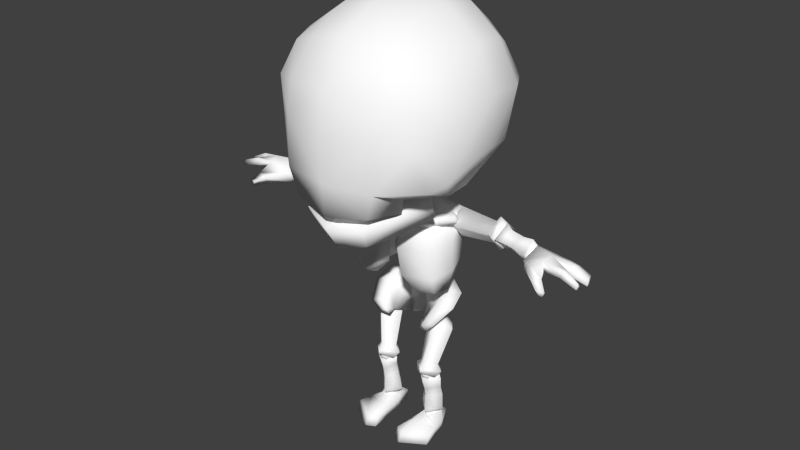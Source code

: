 # Source: skeletonbase.blend  (saved by Blender 2.69.0; exported with 4.5.12 LTS)
import bpy
from mathutils import Matrix  # noqa: F401  (used for matrix-valued properties, if any)

bpy.ops.wm.read_factory_settings(use_empty=True)
scene = bpy.context.scene
scene.name = 'Scene'

# ---- collections
col_collection_1 = bpy.data.collections.new('Collection 1'); scene.collection.children.link(col_collection_1)

# ---- materials (node trees are filled in below, after node groups)
mat_base = bpy.data.materials.new('base')
mat_base.alpha_threshold = 0.0
mat_base.use_transparent_shadow = False
mat_base.diffuse_color = (1.0, 1.0, 1.0, 1.0)
mat_base.roughness = 0.5

# ---- material node trees

# ---- world
world_world = bpy.data.worlds.new('World'); scene.world = world_world
world_world.color = (0.05088, 0.05088, 0.05088)
world_world.use_sun_shadow = False
world_world.sun_shadow_jitter_overblur = 0.0
world_world.cycles.sampling_method = 'MANUAL'
world_world.cycles.sample_map_resolution = 256

# ---- meshes
me_skeletonmesh = bpy.data.meshes.new('skeletonmesh')
me_skeletonmesh.from_pydata([(1.366, 89.36, 7.719), (4.09, 86.82, 6.584), (1.259, 89.03, 3.649), (10.93, 92.58, -0.4926), (13.74, 90.65, 3.246), (20.51, 91.3, -3.486), (17.24, 92.57, -5.576), (2.417, 92.51, 6.293), (4.515, 90.17, 8.909), (14.14, 93.79, 5.229), (12.38, 96.12, 2.512), (19.01, 96.14, -3.875), (21.48, 94.45, -1.99), (20.61, 93.47, -5.152), (-1.366, 89.36, 7.719), (-4.09, 86.82, 6.584), (-1.259, 89.03, 3.649), (-17.24, 92.57, -5.576), (-20.51, 91.3, -3.486), (-2.417, 92.51, 6.293), (-4.515, 90.17, 8.909), (-21.48, 94.45, -1.99), (-19.01, 96.14, -3.875), (-20.61, 93.47, -5.152), (-14.14, 93.79, 5.229), (-12.38, 96.12, 2.512), (-10.93, 92.58, -0.4926), (-13.74, 90.65, 3.246), (9.9, 60.67, -16.86), (5.696, 60.29, -17.5), (-0.0436, 42.98, -13.98), (4.044, 42.44, -9.996), (17.22, 58.22, -12.72), (11.2, 45.89, 1.414), (6.703, 47.06, -1.982), (7.424, 44.9, -0.04251), (18.55, 54.99, -5.807), (7.159e-17, 59.74, -11.99), (6.865, 60.0, -11.44), (12.12, 59.2, -9.413), (12.71, 56.86, -5.523), (10.97, 50.78, 0.2442), (8.832, 47.27, 0.4856), (15.1, 49.58, 1.374), (-1.348e-16, 60.28, -17.19), (16.31, 91.2, -7.861), (20.47, 85.72, -7.448), (19.8, 90.9, -14.04), (35.34, 87.63, -7.435), (35.2, 91.5, -12.36), (37.36, 91.46, -13.91), (37.24, 85.57, -7.276), (38.64, 91.51, -13.9), (39.49, 87.57, -5.806), (19.73, 96.95, -8.222), (19.69, 91.67, -2.811), (34.77, 95.99, -8.012), (33.94, 92.02, -4.167), (36.07, 92.2, -2.555), (36.39, 98.17, -8.145), (37.35, 92.24, -2.546), (38.88, 96.56, -6.425), (38.58, 91.93, -7.698), (39.55, 91.89, -12.68), (38.55, 92.15, -7.889), (39.39, 87.22, -7.183), (47.51, 91.58, -10.91), (46.47, 88.11, -4.984), (52.55, 85.97, -3.341), (53.69, 90.88, -7.705), (54.55, 90.83, -7.4), (53.86, 87.45, -1.566), (41.79, 88.39, -6.081), (42.92, 91.95, -11.03), (38.38, 92.33, -1.987), (39.53, 96.95, -7.704), (45.49, 91.82, -1.923), (46.59, 95.14, -5.312), (52.75, 96.52, -3.756), (51.48, 91.56, -0.3307), (52.35, 91.5, -0.02542), (54.01, 94.98, -1.862), (41.9, 95.45, -6.459), (41.21, 92.08, -2.454), (53.84, 91.17, -3.129), (62.66, 95.63, 5.533), (63.69, 92.41, 6.04), (65.05, 91.64, 9.571), (70.42, 94.8, 5.704), (69.92, 92.32, 6.299), (53.85, 92.04, 3.366), (55.15, 95.45, -2.797), (63.59, 96.53, 1.533), (71.61, 94.85, 0.138), (69.27, 90.39, -8.315), (74.31, 89.57, -6.079), (77.14, 92.13, 0.7838), (63.69, 87.42, -8.292), (67.7, 87.96, -7.934), (64.18, 91.01, -8.822), (54.84, 90.14, -8.293), (63.5, 91.41, 1.264), (70.27, 91.66, 1.953), (74.64, 87.7, -5.663), (77.67, 90.24, 2.041), (76.74, 90.93, 7.414), (76.5, 92.68, 6.058), (76.69, 90.35, 4.395), (70.8, 94.58, 3.841), (61.41, 90.79, 10.65), (68.0, 88.55, 11.9), (65.0, 88.84, 12.83), (66.87, 85.99, 12.02), (61.65, 87.73, 8.917), (54.33, 88.45, 3.217), (54.61, 87.2, -3.574), (70.06, 92.3, 3.126), (53.19, 90.82, -3.16), (12.85, 49.11, -6.942), (6.313, 45.34, -6.623), (12.85, 45.33, -13.1), (6.393, 29.52, -2.504), (10.29, 29.15, -7.314), (10.29, 26.86, -8.759), (4.414, 27.72, -2.352), (10.29, 25.55, -8.649), (6.1, 25.38, -0.5056), (17.86, 45.34, -6.623), (12.85, 45.99, -1.427), (14.19, 29.52, -2.504), (10.29, 30.84, 1.109), (10.29, 28.73, 2.953), (16.17, 27.72, -2.352), (10.29, 27.43, 3.064), (14.48, 25.38, -0.5056), (10.29, 25.92, -2.2), (10.29, 25.1, -7.88), (10.29, 26.0, -2.132), (5.661, 24.6, -2.275), (10.29, 16.23, -9.035), (6.942, 16.0, -4.379), (5.268, 8.86, -4.862), (10.29, 8.752, -10.53), (10.29, 7.444, -10.66), (7.466, 6.397, -5.114), (6.93, 20.91, -3.45), (10.29, 21.13, -8.052), (10.29, 22.49, 1.522), (16.1, 24.6, -2.275), (10.29, 14.55, -0.7831), (15.51, 16.0, -4.379), (15.32, 8.86, -4.862), (10.29, 8.056, -0.3605), (10.29, 6.749, -0.4943), (13.12, 6.397, -5.114), (15.33, 19.84, -3.45), (10.29, 18.65, 0.1973), (10.29, 7.06, -5.046), (15.61, 3.091, -4.247), (17.6, 3.796, 6.267), (11.95, 6.265, -1.204), (14.11, 6.762, -5.987), (7.184, 5.217, -5.602), (6.176, 3.489, -3.912), (7.062, 4.258, -10.85), (9.944, 5.543, -9.149), (6.148, 0.3982, -3.874), (15.64, -2e-05, -4.209), (12.8, -0.09025, -10.85), (7.048, -0.09033, -10.89), (12.78, 4.258, -10.82), (8.224, 6.265, -1.126), (4.962, 3.796, 10.14), (4.928, 1e-05, 11.84), (8.417, 1e-05, 13.69), (8.458, 3.796, 11.98), (17.64, -1.804e-16, 7.954), (11.55, 27.17, 0.1163), (9.21, 27.17, 0.1163), (8.727, 27.94, -2.502), (12.03, 27.94, -2.502), (8.043, 25.32, 0.1163), (7.67, 25.32, -2.502), (9.21, 23.47, 0.1163), (8.727, 22.7, -2.502), (11.55, 23.47, 0.1163), (12.03, 22.7, -2.502), (12.71, 25.32, 0.1163), (13.08, 25.32, -2.502), (10.38, 25.32, 1.201), (-10.12, 93.77, 32.46), (10.12, 93.77, 32.46), (-12.14, 103.7, 36.79), (12.14, 103.7, 36.79), (-15.52, 103.7, 23.22), (15.52, 103.7, 23.22), (-12.93, 93.77, 20.77), (12.93, 93.77, 20.77), (1e-06, 91.19, 35.28), (1e-06, 101.1, 41.28), (1e-06, 101.1, 26.03), (1e-06, 91.19, 23.58), (-21.36, 108.7, 11.94), (1e-06, 112.9, 5.831), (1e-06, 100.3, 3.382), (-21.36, 99.83, 9.492), (21.36, 108.7, 11.94), (21.36, 99.83, 9.492), (0.0, 114.5, -7.699), (0.0, 68.42, -19.2), (-0.06453, 67.75, -10.93), (0.0, 114.4, 5.182), (0.0, 101.3, -8.73), (0.0, 108.1, -3.887), (0.0, 106.2, 1.192), (0.0, 99.24, -3.78), (0.0, 98.56, -14.14), (-0.08968, 96.64, -7.031), (-4.152, 67.68, -14.94), (-5.874, 112.2, 2.327), (-5.746, 112.3, -6.533), (-3.885, 108.2, -3.883), (-4.137, 106.8, 0.3495), (-4.246, 101.1, -8.534), (-5.641, 97.89, -11.49), (0.0, 105.8, -8.521), (-5.487, 105.2, -5.892), (-6.096, 103.4, -1.158), (0.0, 102.1, 1.239), (-4.717, 60.16, -16.6), (3.901, 67.68, -15.01), (5.874, 112.2, 2.327), (4.137, 106.8, 0.3495), (3.885, 108.2, -3.883), (5.746, 112.3, -6.533), (5.301, 97.89, -11.51), (4.246, 101.1, -8.534), (5.487, 105.2, -5.892), (6.096, 103.4, -1.158), (-10.51, 91.71, 4.315), (-2.745, 88.84, 5.886), (-13.77, 65.75, 2.907), (-8.526, 66.29, 5.547), (-14.46, 89.73, 6.079), (-17.96, 65.86, 4.645), (-4.502, 87.24, 8.564), (-12.12, 66.53, 7.997), (-0.0965, 80.52, -11.08), (-13.0, 78.27, 2.348), (-0.9882, 82.54, 6.618), (-3.014, 72.44, 5.232), (-4.013, 82.04, 9.127), (-6.67, 71.89, 9.853), (-16.48, 82.78, 6.515), (-18.24, 72.6, 6.702), (0.0, 86.64, -16.53), (0.0, 76.16, -17.66), (-11.79, 95.34, -4.304), (-15.44, 78.95, -1.749), (-13.72, 80.26, -10.92), (-17.11, 93.16, -1.677), (-18.36, 94.84, -11.27), (-10.78, 67.18, -9.55), (-14.15, 65.22, -2.543), (-18.21, 65.11, -3.134), (-14.18, 67.16, -12.55), (-17.56, 85.88, -12.66), (-20.09, 84.4, -1.879), (-20.52, 73.69, -2.314), (-17.1, 75.29, -13.35), (17.56, 85.88, -12.66), (18.36, 94.84, -11.27), (20.09, 84.4, -1.879), (16.48, 82.78, 6.515), (14.46, 89.73, 6.079), (17.11, 93.16, -1.677), (4.013, 82.04, 9.127), (4.502, 87.24, 8.564), (11.79, 95.34, -4.304), (13.72, 80.26, -10.92), (10.51, 91.71, 4.315), (13.0, 78.27, 2.348), (15.44, 78.95, -1.749), (2.745, 88.84, 5.886), (0.9882, 82.54, 6.618), (14.18, 67.16, -12.55), (10.78, 67.18, -9.55), (13.77, 65.75, 2.907), (17.96, 65.86, 4.645), (18.21, 65.11, -3.134), (14.15, 65.22, -2.543), (8.526, 66.29, 5.547), (12.12, 66.53, 7.997), (3.014, 72.44, 5.232), (6.67, 71.89, 9.853), (18.24, 72.6, 6.702), (20.52, 73.69, -2.314), (17.1, 75.29, -13.35), (-5.922, 86.41, -14.53), (-5.742, 75.93, -15.34), (5.565, 86.41, -14.53), (5.396, 75.94, -15.35), (-6.865, 60.0, -11.44), (-10.97, 50.78, 0.2442), (-8.832, 47.27, 0.4856), (-3.829, 43.51, -9.636), (-6.703, 47.06, -1.982), (-7.424, 44.9, -0.04251), (-12.12, 59.2, -9.413), (-12.71, 56.86, -5.523), (-9.434, 60.03, -16.02), (-17.22, 58.22, -12.72), (-18.55, 54.99, -5.807), (-15.1, 49.58, 1.374), (-11.2, 45.89, 1.414), (-37.35, 92.24, -2.546), (-33.94, 92.02, -4.167), (-36.07, 92.2, -2.555), (-19.69, 91.67, -2.811), (-35.2, 91.5, -12.36), (-37.36, 91.46, -13.91), (-38.64, 91.51, -13.9), (-19.8, 90.9, -14.04), (-19.73, 96.95, -8.222), (-34.77, 95.99, -8.012), (-36.39, 98.17, -8.145), (-38.88, 96.56, -6.425), (-38.58, 91.93, -7.698), (-39.49, 87.57, -5.806), (-37.24, 85.57, -7.276), (-35.34, 87.63, -7.435), (-20.47, 85.72, -7.448), (-16.31, 91.2, -7.861), (-52.35, 91.5, -0.02542), (-38.38, 92.33, -1.987), (-41.21, 92.08, -2.454), (-51.48, 91.56, -0.3307), (-39.55, 91.89, -12.68), (-42.92, 91.95, -11.03), (-53.69, 90.88, -7.705), (-54.55, 90.83, -7.4), (-39.53, 96.95, -7.704), (-41.9, 95.45, -6.459), (-52.75, 96.52, -3.756), (-54.01, 94.98, -1.862), (-53.84, 91.17, -3.129), (-53.86, 87.45, -1.566), (-52.55, 85.97, -3.341), (-41.79, 88.39, -6.081), (-39.39, 87.22, -7.183), (-38.55, 92.15, -7.889), (-62.63, 95.6, 5.533), (-63.67, 92.38, 6.04), (-63.56, 96.5, 1.533), (-69.25, 90.36, -8.315), (-64.15, 90.98, -8.822), (-74.29, 89.54, -6.079), (-74.62, 87.67, -5.663), (-63.67, 87.39, -8.292), (-63.48, 91.38, 1.264), (-71.59, 94.82, 0.138), (-77.12, 92.1, 0.7838), (-77.65, 90.21, 2.041), (-76.67, 90.32, 4.395), (-76.72, 90.9, 7.414), (-76.47, 92.65, 6.058), (-70.77, 94.55, 3.841), (-70.39, 94.77, 5.704), (-61.38, 90.76, 10.65), (-64.97, 88.81, 12.83), (-67.97, 88.52, 11.9), (-66.84, 85.96, 12.02), (-67.67, 87.93, -7.934), (-70.25, 91.63, 1.953), (-69.89, 92.29, 6.299), (-70.03, 92.27, 3.126), (-65.02, 91.61, 9.571), (-61.63, 87.7, 8.917), (-53.82, 92.01, 3.366), (-55.12, 95.42, -2.797), (-54.31, 88.42, 3.217), (-54.81, 90.11, -8.293), (-54.58, 87.18, -3.574), (-53.17, 90.79, -3.16), (-10.29, 27.43, 3.064), (-10.29, 30.84, 1.109), (-10.29, 28.73, 2.953), (-12.85, 45.99, -1.427), (-10.29, 29.15, -7.314), (-10.29, 26.86, -8.759), (-10.29, 25.55, -8.649), (-12.85, 45.33, -13.1), (-17.86, 45.34, -6.623), (-14.19, 29.52, -2.504), (-16.17, 27.72, -2.352), (-14.48, 25.38, -0.5056), (-10.29, 25.92, -2.2), (-6.1, 25.38, -0.5056), (-4.414, 27.72, -2.352), (-6.393, 29.52, -2.504), (-6.313, 45.34, -6.623), (-12.85, 49.11, -6.942), (-10.29, 6.749, -0.4943), (-10.29, 22.49, 1.522), (-10.29, 18.65, 0.1973), (-10.29, 8.056, -0.3605), (-10.29, 25.1, -7.88), (-10.29, 21.13, -8.052), (-10.29, 8.752, -10.53), (-10.29, 7.444, -10.66), (-16.1, 24.6, -2.275), (-15.33, 19.84, -3.45), (-15.32, 8.86, -4.862), (-13.12, 6.397, -5.114), (-10.29, 7.06, -5.046), (-7.466, 6.397, -5.114), (-5.268, 8.86, -4.862), (-6.93, 20.91, -3.45), (-5.661, 24.6, -2.275), (-10.29, 26.0, -2.132), (-17.64, 0.0, 7.954), (-15.64, -2e-05, -4.209), (-6.148, 0.3982, -3.874), (-12.8, -0.09025, -10.85), (-11.95, 6.265, -1.204), (-7.184, 5.217, -5.602), (-9.944, 5.543, -9.149), (-14.11, 6.762, -5.987), (-8.224, 6.265, -1.126), (-7.048, -0.09033, -10.89), (-17.6, 3.796, 6.267), (-6.176, 3.489, -3.912), (-7.062, 4.258, -10.85), (-12.78, 4.258, -10.82), (-15.61, 3.091, -4.247), (-8.417, 1e-05, 13.69), (-4.928, 1e-05, 11.84), (-4.962, 3.796, 10.14), (-8.458, 3.796, 11.98), (-11.55, 27.17, 0.1163), (-9.21, 27.17, 0.1163), (-8.043, 25.32, 0.1163), (-9.21, 23.47, 0.1163), (-11.55, 23.47, 0.1163), (-12.71, 25.32, 0.1163), (-12.03, 27.94, -2.502), (-8.727, 27.94, -2.502), (-7.67, 25.32, -2.502), (-8.727, 22.7, -2.502), (-12.03, 22.7, -2.502), (-13.08, 25.32, -2.502), (-10.38, 25.32, 1.201), (-10.29, 14.55, -0.7831), (-15.51, 16.0, -4.379), (-10.29, 16.23, -9.035), (-6.942, 16.0, -4.379), (-47.51, 91.58, -10.91), (-46.47, 88.11, -4.984), (-45.49, 91.82, -1.923), (-46.59, 95.14, -5.312), (-18.59, 117.5, 38.57), (-19.14, 111.2, 23.89), (-15.52, 107.6, 37.72), (-17.3, 105.0, 22.72), (-37.27, 126.9, 1.655), (-30.55, 160.8, 0.4265), (-28.45, 159.0, 16.03), (-15.5, 168.3, 15.63), (-36.28, 145.3, 17.77), (0.0, 117.8, 42.49), (-17.88, 136.3, 38.96), (0.0, 149.5, 39.94), (0.0, 135.2, 43.33), (-24.19, 157.8, 26.95), (-24.19, 154.5, -23.66), (0.0, 164.1, 30.94), (0.0, 161.3, -30.14), (-27.91, 131.6, 30.53), (-27.9, 125.4, -22.45), (0.0, 174.5, -0.2029), (-14.35, 161.5, 28.95), (-14.35, 158.9, -28.35), (-28.45, 146.1, 30.91), (-28.45, 159.5, -15.37), (-28.45, 142.5, -28.8), (0.0, 172.5, 16.61), (-16.66, 171.8, -0.03255), (0.0, 171.9, -16.24), (-15.7, 124.9, -30.22), (-35.36, 126.0, -9.848), (-37.76, 145.8, 1.059), (-37.77, 129.6, 18.57), (-17.91, 147.9, 36.36), (-15.5, 168.7, -15.56), (-15.5, 143.3, -35.57), (-36.28, 144.0, -14.38), (-17.96, 110.6, -12.96), (-27.36, 110.6, 0.4238), (0.0, 105.5, 41.64), (0.0, 102.8, 25.27), (0.0, 143.3, -37.96), (0.0, 124.9, -32.6), (0.0, 113.2, -19.72), (0.0, 108.1, 0.8547), (0.0, 105.6, 15.82), (19.14, 111.2, 23.89), (18.59, 117.5, 38.57), (17.3, 105.0, 22.72), (15.52, 107.6, 37.72), (37.77, 129.6, 18.57), (37.27, 126.9, 1.655), (15.5, 168.3, 15.63), (16.66, 171.8, -0.03255), (30.55, 160.8, 0.4265), (28.45, 159.0, 16.03), (37.76, 145.8, 1.059), (36.28, 145.3, 17.77), (17.88, 136.3, 38.96), (17.91, 147.9, 36.36), (27.91, 131.6, 30.53), (14.35, 161.5, 28.95), (24.19, 157.8, 26.95), (28.45, 146.1, 30.91), (15.5, 168.7, -15.56), (14.35, 158.9, -28.35), (24.19, 154.5, -23.66), (28.45, 159.5, -14.02), (15.5, 143.3, -35.57), (28.45, 142.5, -27.45), (15.7, 124.9, -30.22), (27.9, 125.4, -22.45), (17.96, 110.6, -12.96), (27.36, 110.6, 0.4238), (35.36, 126.0, -9.848), (36.28, 144.2, -14.57), (-35.93, 120.5, 22.27), (-31.56, 117.8, 26.79), (-30.83, 112.7, 14.36), (31.56, 117.8, 26.79), (35.93, 120.5, 22.27), (30.83, 112.7, 14.36), (5.538, 0.1991, 3.985), (16.64, -1e-05, 1.872), (16.61, 3.443, 1.01), (5.569, 3.642, 3.113), (-16.61, 3.443, 1.01), (-16.64, -1e-05, 1.872), (-5.538, 0.1991, 3.985), (-5.569, 3.642, 3.113), (-8.313, 5.321, 3.885), (8.303, 5.428, 3.315)], [], [(0, 2, 1), (3, 6, 5, 4), (0, 8, 7), (9, 12, 11, 10), (12, 13, 11), (1, 8, 0), (5, 12, 9, 4), (12, 5, 13), (0, 7, 2), (11, 6, 3, 10), (13, 6, 11), (5, 6, 13), (8, 9, 10, 7), (3, 2, 7, 10), (2, 3, 4, 1), (9, 8, 1, 4), (14, 15, 16), (26, 27, 18, 17), (14, 19, 20), (24, 25, 22, 21), (21, 22, 23), (15, 14, 20), (18, 27, 24, 21), (21, 23, 18), (14, 16, 19), (22, 25, 26, 17), (23, 22, 17), (18, 23, 17), (20, 19, 25, 24), (26, 25, 19, 16), (16, 15, 27, 26), (24, 27, 15, 20), (28, 31, 30, 29), (32, 31, 28), (33, 35, 34), (34, 31, 32, 36), (37, 30, 31, 38), (38, 31, 34, 39), (40, 34, 42, 41), (38, 28, 29, 37), (39, 32, 28, 38), (41, 43, 36, 40), (35, 33, 42), (42, 33, 43, 41), (40, 36, 32, 39), (30, 44, 29), (34, 35, 42), (33, 34, 43), (34, 36, 43), (34, 40, 39), (45, 47, 46), (48, 46, 47, 49), (50, 51, 48, 49), (52, 53, 51, 50), (45, 55, 54), (56, 54, 55, 57), (58, 59, 56, 57), (60, 61, 59, 58), (60, 62, 61), (46, 55, 45), (55, 46, 48, 57), (58, 57, 48, 51), (60, 58, 51, 53), (60, 53, 62), (45, 54, 47), (56, 49, 47, 54), (50, 49, 56, 59), (52, 50, 59, 61), (62, 52, 61), (53, 52, 62), (63, 65, 64), (66, 69, 68, 67), (70, 71, 68, 69), (72, 65, 63, 73), (74, 75, 64), (76, 79, 78, 77), (80, 81, 78, 79), (82, 75, 74, 83), (80, 84, 81), (74, 64, 65), (68, 79, 76, 67), (80, 79, 68, 71), (80, 71, 84), (74, 65, 72, 83), (82, 73, 63, 75), (78, 69, 66, 77), (70, 69, 78, 81), (84, 70, 81), (71, 70, 84), (63, 64, 75), (66, 67, 72, 73), (76, 83, 72, 67), (77, 82, 83, 76), (66, 73, 82, 77), (85, 87, 86), (85, 86, 89, 88), (90, 85, 92, 91), (93, 96, 95, 94), (97, 99, 94, 98), (100, 99, 97), (98, 102, 101, 97), (101, 102, 93, 92), (96, 104, 103, 95), (99, 92, 93, 94), (105, 107, 106), (88, 106, 108), (85, 88, 108, 92), (90, 109, 87, 85), (109, 111, 110, 87), (111, 112, 110), (112, 111, 109, 113), (110, 112, 113, 87), (109, 90, 114, 113), (102, 104, 96, 93), (98, 103, 104, 102), (95, 103, 98, 94), (97, 115, 100), (89, 105, 106, 88), (116, 107, 105, 89), (106, 107, 116, 108), (101, 92, 108, 116), (101, 116, 89, 86), (86, 87, 113, 114), (91, 92, 99, 100), (114, 115, 101, 86), (97, 101, 115), (100, 117, 91), (90, 91, 117), (114, 90, 117, 115), (100, 115, 117), (118, 120, 119), (121, 119, 120, 122), (123, 124, 121, 122), (125, 126, 124, 123), (118, 128, 127), (129, 127, 128, 130), (131, 132, 129, 130), (133, 134, 132, 131), (133, 135, 134), (119, 128, 118), (128, 119, 121, 130), (131, 130, 121, 124), (133, 131, 124, 126), (133, 126, 135), (118, 127, 120), (129, 122, 120, 127), (123, 122, 129, 132), (125, 123, 132, 134), (135, 125, 134), (126, 125, 135), (136, 138, 137), (139, 142, 141, 140), (143, 144, 141, 142), (145, 138, 136, 146), (147, 148, 137), (149, 152, 151, 150), (153, 154, 151, 152), (155, 148, 147, 156), (153, 157, 154), (147, 137, 138), (141, 152, 149, 140), (153, 152, 141, 144), (153, 144, 157), (147, 138, 145, 156), (155, 146, 136, 148), (151, 142, 139, 150), (143, 142, 151, 154), (157, 143, 154), (144, 143, 157), (136, 137, 148), (149, 150, 155, 156), (139, 146, 155, 150), (140, 145, 146, 139), (149, 156, 145, 140), (159, 543, 550, 175), (162, 165, 164, 163), (166, 169, 168, 167), (158, 170, 165, 161), (550, 544, 172, 175), (164, 165, 170), (174, 173, 541, 542, 176), (174, 176, 159, 175), (166, 541, 544, 163), (164, 169, 166, 163), (169, 164, 170, 168), (167, 168, 170, 158), (176, 542, 543, 159), (161, 162, 171, 160), (165, 162, 161), (174, 175, 172, 173), (177, 180, 179, 178), (178, 179, 182, 181), (181, 182, 184, 183), (183, 184, 186, 185), (185, 186, 188, 187), (187, 188, 180, 177), (178, 189, 177), (181, 189, 178), (183, 189, 181), (185, 189, 183), (187, 189, 185), (177, 189, 187), (190, 198, 199, 192), (192, 199, 200, 194), (202, 203, 204, 205), (196, 201, 198, 190), (191, 197, 195, 193), (196, 190, 192, 194), (198, 191, 193, 199), (200, 199, 193, 195), (204, 203, 206, 207), (198, 201, 197, 191), (194, 200, 203, 202), (201, 196, 205, 204), (196, 194, 202, 205), (200, 195, 206, 203), (195, 197, 207, 206), (197, 201, 204, 207), (218, 229, 37, 210), (219, 220, 221, 222), (217, 215, 223), (209, 229, 218), (208, 213, 221, 220), (222, 214, 211, 219), (223, 212, 216, 224), (225, 212, 223, 226), (223, 215, 227, 226), (215, 228, 227), (213, 225, 226, 221), (227, 222, 221, 226), (228, 214, 222, 227), (230, 210, 37, 29), (231, 232, 233, 234), (217, 235, 236), (209, 29, 44), (208, 234, 233, 213), (232, 231, 211, 214), (236, 235, 216, 212), (225, 237, 236, 212), (236, 237, 238, 215), (215, 238, 228), (213, 233, 237, 225), (238, 237, 233, 232), (228, 238, 232, 214), (217, 236, 215), (217, 223, 224), (216, 255, 298, 224), (267, 253, 243, 260), (243, 253, 251, 245), (257, 239, 248, 258), (239, 240, 249, 248), (260, 243, 239, 257), (241, 244, 264, 263), (239, 243, 245, 240), (240, 245, 251, 249), (242, 246, 244, 241), (248, 241, 263, 258), (250, 242, 241, 248), (252, 246, 242, 250), (254, 244, 246, 252), (264, 244, 254, 268), (218, 265, 269, 299), (256, 209, 218, 299), (248, 249, 250), (249, 251, 252, 250), (251, 253, 254, 252), (253, 267, 268, 254), (299, 269, 266, 298), (299, 298, 255, 256), (257, 261, 260), (257, 258, 259), (261, 266, 267, 260), (262, 259, 258, 263), (263, 264, 265, 262), (264, 268, 269, 265), (266, 269, 268, 267), (300, 235, 271, 270), (272, 275, 274, 273), (274, 277, 276, 273), (217, 247, 279, 278), (278, 282, 281, 280), (280, 281, 284, 283), (271, 235, 217, 278), (210, 230, 285, 286), (275, 278, 280, 274), (287, 290, 289, 288), (280, 283, 277, 274), (283, 284, 276, 277), (291, 287, 288, 292), (247, 210, 286, 279), (281, 282, 290, 287), (293, 281, 287, 291), (294, 293, 291, 292), (295, 294, 292, 288), (289, 296, 295, 288), (297, 285, 230, 301), (281, 293, 284), (284, 293, 294, 276), (276, 294, 295, 273), (273, 295, 296, 272), (300, 270, 297, 301), (278, 275, 271), (278, 279, 282), (271, 275, 272, 270), (286, 290, 282, 279), (290, 286, 285, 289), (289, 285, 297, 296), (270, 272, 296, 297), (224, 298, 266, 261), (257, 217, 224, 261), (247, 217, 257, 259), (262, 210, 247, 259), (218, 210, 262, 265), (216, 235, 300, 255), (256, 301, 230, 209), (300, 301, 256, 255), (211, 208, 220, 219), (211, 231, 234, 208), (209, 44, 229), (209, 230, 29), (310, 229, 30, 305), (311, 310, 305), (314, 306, 307), (306, 312, 311, 305), (37, 302, 305, 30), (302, 308, 306, 305), (309, 303, 304, 306), (302, 37, 229, 310), (308, 302, 310, 311), (303, 309, 312, 313), (307, 304, 314), (304, 303, 313, 314), (309, 308, 311, 312), (30, 229, 44), (332, 331, 322), (330, 319, 322, 331), (320, 319, 330, 329), (321, 320, 329, 328), (332, 323, 318), (324, 316, 318, 323), (317, 316, 324, 325), (315, 317, 325, 326), (315, 326, 327), (331, 332, 318), (318, 316, 330, 331), (317, 329, 330, 316), (315, 328, 329, 317), (315, 327, 328), (332, 322, 323), (324, 323, 322, 319), (320, 325, 324, 319), (321, 326, 325, 320), (327, 326, 321), (328, 327, 321), (337, 350, 349), (456, 457, 347, 339), (340, 339, 347, 346), (348, 338, 337, 349), (334, 350, 341), (458, 459, 343, 336), (333, 336, 343, 344), (342, 335, 334, 341), (333, 344, 345), (334, 349, 350), (347, 457, 458, 336), (333, 346, 347, 336), (333, 345, 346), (334, 335, 348, 349), (342, 341, 337, 338), (343, 459, 456, 339), (340, 344, 343, 339), (345, 344, 340), (346, 345, 340), (337, 341, 350), (351, 352, 376), (351, 367, 374, 352), (378, 379, 353, 351), (360, 354, 356, 361), (358, 372, 354, 355), (381, 358, 355), (372, 358, 359, 373), (359, 353, 360, 373), (361, 356, 357, 362), (355, 354, 360, 353), (364, 365, 363), (367, 366, 365), (351, 353, 366, 367), (378, 351, 376, 368), (368, 376, 370, 369), (369, 370, 371), (371, 377, 368, 369), (370, 376, 377, 371), (368, 377, 380, 378), (373, 360, 361, 362), (372, 373, 362, 357), (356, 354, 372, 357), (358, 381, 382), (374, 367, 365, 364), (375, 374, 364, 363), (365, 366, 375, 363), (359, 375, 366, 353), (359, 352, 374, 375), (352, 380, 377, 376), (379, 381, 355, 353), (380, 352, 359, 382), (358, 382, 359), (381, 379, 383), (378, 383, 379), (380, 382, 383, 378), (381, 383, 382), (401, 400, 391), (399, 388, 391, 400), (389, 388, 399, 398), (390, 389, 398, 397), (401, 392, 387), (393, 385, 387, 392), (386, 385, 393, 394), (384, 386, 394, 395), (384, 395, 396), (400, 401, 387), (387, 385, 399, 400), (386, 398, 399, 385), (384, 397, 398, 386), (384, 396, 397), (401, 391, 392), (393, 392, 391, 388), (389, 394, 393, 388), (390, 395, 394, 389), (396, 395, 390), (397, 396, 390), (406, 419, 418), (454, 455, 416, 408), (409, 408, 416, 415), (417, 407, 406, 418), (403, 419, 410), (452, 453, 412, 405), (402, 405, 412, 413), (411, 404, 403, 410), (402, 413, 414), (403, 418, 419), (416, 455, 452, 405), (402, 415, 416, 405), (402, 414, 415), (403, 404, 417, 418), (411, 410, 406, 407), (412, 453, 454, 408), (409, 413, 412, 408), (414, 413, 409), (415, 414, 409), (406, 410, 419), (424, 545, 549, 428), (425, 431, 432, 426), (422, 421, 423, 429), (434, 427, 426, 433), (431, 425, 428, 548), (432, 433, 426), (546, 547, 436, 435, 420), (435, 438, 430, 420), (547, 548, 437, 436), (432, 431, 422, 429), (429, 423, 433, 432), (421, 434, 433, 423), (420, 430, 545, 546), (427, 424, 428, 425), (426, 427, 425), (435, 436, 437, 438), (439, 440, 446, 445), (440, 441, 447, 446), (441, 442, 448, 447), (442, 443, 449, 448), (443, 444, 450, 449), (444, 439, 445, 450), (440, 439, 451), (441, 440, 451), (442, 441, 451), (443, 442, 451), (444, 443, 451), (439, 444, 451), (452, 404, 411, 453), (454, 453, 411, 407), (455, 454, 407, 417), (452, 455, 417, 404), (456, 338, 348, 457), (458, 457, 348, 335), (459, 458, 335, 342), (456, 459, 342, 338), (536, 537, 461, 460), (461, 463, 462, 460), (462, 463, 499, 498), (464, 537, 535, 491), (467, 486, 465, 466), (468, 466, 465, 490), (470, 460, 469, 472), (471, 492, 470, 472), (460, 470, 477, 536), (492, 480, 473, 482), (480, 492, 471, 475), (470, 492, 482, 477), (467, 466, 473, 480), (486, 467, 485, 479), (475, 485, 467, 480), (493, 481, 474, 483), (493, 487, 476, 481), (487, 493, 486, 479), (465, 486, 493, 483), (494, 484, 474, 481), (484, 494, 488, 478), (494, 481, 476, 500), (496, 478, 488), (496, 497, 489, 478), (497, 537, 464, 489), (495, 483, 474, 484), (490, 465, 483, 495), (464, 490, 495, 489), (484, 478, 489, 495), (473, 466, 468, 482), (536, 477, 491, 535), (491, 468, 490, 464), (469, 460, 462, 498), (501, 488, 494, 500), (502, 496, 488, 501), (461, 537, 503, 504), (461, 504, 463), (496, 503, 497), (497, 503, 537), (463, 504, 499), (502, 503, 496), (540, 538, 506, 505), (505, 506, 508, 507), (508, 498, 499, 507), (510, 509, 539, 540), (511, 514, 513, 512), (516, 515, 513, 514), (517, 472, 469, 506), (471, 472, 517, 518), (506, 538, 519, 517), (518, 522, 521, 520), (520, 475, 471, 518), (517, 519, 522, 518), (511, 520, 521, 514), (512, 479, 485, 511), (475, 520, 511, 485), (523, 526, 525, 524), (523, 524, 476, 487), (487, 479, 512, 523), (513, 526, 523, 512), (527, 524, 525, 528), (528, 530, 529, 527), (476, 524, 527, 500), (531, 529, 530), (533, 532, 531, 530), (532, 533, 510, 540), (534, 528, 525, 526), (526, 513, 515, 534), (510, 533, 534, 515), (528, 534, 533, 530), (521, 522, 516, 514), (522, 519, 509, 516), (515, 516, 509, 510), (508, 506, 469, 498), (501, 500, 527, 529), (529, 531, 502, 501), (503, 540, 505, 504), (505, 507, 504), (531, 532, 503), (532, 540, 503), (507, 499, 504), (502, 531, 503), (539, 509, 519, 538), (491, 477, 482, 468), (306, 304, 307), (314, 313, 306), (306, 313, 312), (306, 308, 309), (536, 535, 537), (539, 538, 540), (541, 166, 167, 542), (543, 542, 167, 158), (544, 541, 173, 172), (546, 545, 434, 421), (421, 422, 547, 546), (422, 431, 548, 547), (545, 430, 438, 549), (437, 548, 549, 438), (158, 161, 160, 543), (171, 544, 550), (543, 160, 171, 550), (163, 544, 171, 162), (434, 545, 424, 427), (549, 548, 428)])
me_skeletonmesh.polygons.foreach_set('use_smooth', [True] * 590)
_uv = me_skeletonmesh.uv_layers.new(name='map1')
_uv.uv.foreach_set('vector', [0.1415, 0.3564, 0.117, 0.3574, 0.1183, 0.3723, 0.07079, 0.3524, 0.03784, 0.3481, 0.03059, 0.3559, 0.06789, 0.368, 0.1268, 0.3316, 0.1167, 0.3302, 0.1183, 0.3424, 0.0724, 0.329, 0.0364, 0.3285, 0.03615, 0.3368, 0.07031, 0.3385, 0.0364, 0.3285, 0.02915, 0.3271, 0.03615, 0.3368, 0.1202, 0.3187, 0.1167, 0.3302, 0.1268, 0.3316, 0.03444, 0.3203, 0.0364, 0.3285, 0.0724, 0.329, 0.07239, 0.3199, 0.0364, 0.3285, 0.03444, 0.3203, 0.02915, 0.3271, 0.1415, 0.3564, 0.1183, 0.3424, 0.117, 0.3574, 0.03615, 0.3368, 0.03784, 0.3481, 0.07079, 0.3524, 0.07031, 0.3385, 0.02885, 0.3469, 0.03784, 0.3481, 0.03615, 0.3368, 0.03059, 0.3559, 0.03784, 0.3481, 0.02885, 0.3469, 0.1167, 0.3302, 0.0724, 0.329, 0.07031, 0.3385, 0.1183, 0.3424, 0.07079, 0.3524, 0.117, 0.3574, 0.1183, 0.3424, 0.07031, 0.3385, 0.117, 0.3574, 0.07079, 0.3524, 0.06789, 0.368, 0.1183, 0.3723, 0.0724, 0.329, 0.1167, 0.3302, 0.1202, 0.3187, 0.07239, 0.3199, 0.1415, 0.3564, 0.1183, 0.3723, 0.117, 0.3574, 0.07079, 0.3524, 0.06789, 0.368, 0.03059, 0.3559, 0.03784, 0.3481, 0.1268, 0.3316, 0.1183, 0.3424, 0.1167, 0.3302, 0.0724, 0.329, 0.07031, 0.3385, 0.03615, 0.3368, 0.0364, 0.3285, 0.0364, 0.3285, 0.03615, 0.3368, 0.02915, 0.3271, 0.1202, 0.3187, 0.1268, 0.3316, 0.1167, 0.3302, 0.03444, 0.3203, 0.07239, 0.3199, 0.0724, 0.329, 0.0364, 0.3285, 0.0364, 0.3285, 0.02915, 0.3271, 0.03444, 0.3203, 0.1415, 0.3564, 0.117, 0.3574, 0.1183, 0.3424, 0.03615, 0.3368, 0.07031, 0.3385, 0.07079, 0.3524, 0.03784, 0.3481, 0.02885, 0.3469, 0.03615, 0.3368, 0.03784, 0.3481, 0.03059, 0.3559, 0.02885, 0.3469, 0.03784, 0.3481, 0.1167, 0.3302, 0.1183, 0.3424, 0.07031, 0.3385, 0.0724, 0.329, 0.07079, 0.3524, 0.07031, 0.3385, 0.1183, 0.3424, 0.117, 0.3574, 0.117, 0.3574, 0.1183, 0.3723, 0.06789, 0.368, 0.07079, 0.3524, 0.0724, 0.329, 0.07239, 0.3199, 0.1202, 0.3187, 0.1167, 0.3302, 0.229, 0.3069, 0.2291, 0.2605, 0.2526, 0.2628, 0.2401, 0.3067, 0.2127, 0.3042, 0.2291, 0.2605, 0.229, 0.3069, 0.1652, 0.2881, 0.1696, 0.2549, 0.1965, 0.2548, 0.1965, 0.2548, 0.2291, 0.2605, 0.2127, 0.3042, 0.1947, 0.3012, 0.08235, 0.2651, 0.1198, 0.2392, 0.1278, 0.2458, 0.09366, 0.2832, 0.09366, 0.2832, 0.1278, 0.2458, 0.1468, 0.2501, 0.1039, 0.2929, 0.1191, 0.296, 0.1468, 0.2501, 0.1509, 0.2898, 0.137, 0.2932, 0.2292, 0.3231, 0.229, 0.3069, 0.2401, 0.3067, 0.2526, 0.3243, 0.211, 0.3196, 0.2127, 0.3042, 0.229, 0.3069, 0.2292, 0.3231, 0.1658, 0.3041, 0.1768, 0.2953, 0.1947, 0.3012, 0.1897, 0.3148, 0.1696, 0.2549, 0.1652, 0.2881, 0.1509, 0.2898, 0.1509, 0.2898, 0.1652, 0.2881, 0.1768, 0.2953, 0.1658, 0.3041, 0.1897, 0.3148, 0.1947, 0.3012, 0.2127, 0.3042, 0.211, 0.3196, 0.2526, 0.2628, 0.2526, 0.3066, 0.2401, 0.3067, 0.1468, 0.2501, 0.1696, 0.2549, 0.1509, 0.2898, 0.1652, 0.2881, 0.1965, 0.2548, 0.1768, 0.2953, 0.1965, 0.2548, 0.1947, 0.3012, 0.1768, 0.2953, 0.1468, 0.2501, 0.1191, 0.296, 0.1039, 0.2929, 0.9052, 0.432, 0.9032, 0.4008, 0.9368, 0.409, 0.9291, 0.3228, 0.9368, 0.409, 0.9032, 0.4008, 0.9, 0.3261, 0.901, 0.3204, 0.9344, 0.3071, 0.9291, 0.3228, 0.9, 0.3261, 0.9014, 0.3193, 0.9253, 0.2906, 0.9344, 0.3071, 0.901, 0.3204, 0.8419, 0.4327, 0.8436, 0.4048, 0.8723, 0.4122, 0.8692, 0.3232, 0.8723, 0.4122, 0.8436, 0.4048, 0.8426, 0.3314, 0.8404, 0.3209, 0.8696, 0.3072, 0.8692, 0.3232, 0.8426, 0.3314, 0.8392, 0.3161, 0.8569, 0.2977, 0.8696, 0.3072, 0.8404, 0.3209, 0.8392, 0.3161, 0.8355, 0.294, 0.8569, 0.2977, 0.8127, 0.4094, 0.8436, 0.4048, 0.8419, 0.4327, 0.8436, 0.4048, 0.8127, 0.4094, 0.8165, 0.3276, 0.8426, 0.3314, 0.8404, 0.3209, 0.8426, 0.3314, 0.8165, 0.3276, 0.8068, 0.3175, 0.8392, 0.3161, 0.8404, 0.3209, 0.8068, 0.3175, 0.8164, 0.3044, 0.8392, 0.3161, 0.8164, 0.3044, 0.8355, 0.294, 0.9052, 0.432, 0.8723, 0.4122, 0.9032, 0.4008, 0.8692, 0.3232, 0.9, 0.3261, 0.9032, 0.4008, 0.8723, 0.4122, 0.901, 0.3204, 0.9, 0.3261, 0.8692, 0.3232, 0.8696, 0.3072, 0.9014, 0.3193, 0.901, 0.3204, 0.8696, 0.3072, 0.8779, 0.2904, 0.9016, 0.294, 0.9014, 0.3193, 0.8779, 0.2904, 0.9253, 0.2906, 0.9014, 0.3193, 0.9016, 0.294, 0.9014, 0.183, 0.8703, 0.1603, 0.9018, 0.1545, 0.8999, 0.2183, 0.9005, 0.2497, 0.8685, 0.2656, 0.8667, 0.2181, 0.901, 0.2514, 0.8778, 0.2811, 0.8685, 0.2656, 0.9005, 0.2497, 0.8662, 0.1873, 0.8703, 0.1603, 0.9014, 0.183, 0.9, 0.1913, 0.8344, 0.1793, 0.8024, 0.166, 0.8324, 0.1563, 0.8374, 0.2167, 0.8361, 0.2538, 0.8011, 0.2583, 0.8093, 0.2184, 0.8351, 0.259, 0.8123, 0.2691, 0.8011, 0.2583, 0.8361, 0.2538, 0.8083, 0.1897, 0.8024, 0.166, 0.8344, 0.1793, 0.8367, 0.1912, 0.8351, 0.259, 0.8333, 0.279, 0.8123, 0.2691, 0.8344, 0.1793, 0.8324, 0.1563, 0.8637, 0.1606, 0.8685, 0.2656, 0.8361, 0.2538, 0.8374, 0.2167, 0.8667, 0.2181, 0.8351, 0.259, 0.8361, 0.2538, 0.8685, 0.2656, 0.856, 0.274, 0.8351, 0.259, 0.856, 0.274, 0.8333, 0.279, 0.8344, 0.1793, 0.8637, 0.1606, 0.8662, 0.1873, 0.8367, 0.1912, 0.9323, 0.187, 0.9, 0.1913, 0.9014, 0.183, 0.9332, 0.1611, 0.9368, 0.2632, 0.9005, 0.2497, 0.8999, 0.2183, 0.9316, 0.217, 0.901, 0.2514, 0.9005, 0.2497, 0.9368, 0.2632, 0.9279, 0.2791, 0.9026, 0.2753, 0.901, 0.2514, 0.9279, 0.2791, 0.8778, 0.2811, 0.901, 0.2514, 0.9026, 0.2753, 0.9014, 0.183, 0.9018, 0.1545, 0.9332, 0.1611, 0.8999, 0.2183, 0.8667, 0.2181, 0.8662, 0.1873, 0.9, 0.1913, 0.8374, 0.2167, 0.8367, 0.1912, 0.8662, 0.1873, 0.8667, 0.2181, 0.8093, 0.2184, 0.8083, 0.1897, 0.8367, 0.1912, 0.8374, 0.2167, 0.8999, 0.2183, 0.9, 0.1913, 0.9323, 0.187, 0.9316, 0.217, 0.8123, 0.08074, 0.7882, 0.07656, 0.7978, 0.07094, 0.8123, 0.08074, 0.7978, 0.07094, 0.8016, 0.04021, 0.8094, 0.04074, 0.8224, 0.1127, 0.8123, 0.08074, 0.8298, 0.06627, 0.8423, 0.1027, 0.8475, 0.03392, 0.8575, 0.01751, 0.8865, 0.03521, 0.8833, 0.05806, 0.8818, 0.07866, 0.8792, 0.07358, 0.8833, 0.05806, 0.8873, 0.06217, 0.8662, 0.1147, 0.8792, 0.07358, 0.8818, 0.07866, 0.8873, 0.06217, 0.9176, 0.06071, 0.9196, 0.08362, 0.8818, 0.07866, 0.8269, 0.04734, 0.8339, 0.0305, 0.8475, 0.03392, 0.8298, 0.06627, 0.8575, 0.01751, 0.8559, 0.006231, 0.895, 0.02814, 0.8865, 0.03521, 0.8792, 0.07358, 0.8298, 0.06627, 0.8475, 0.03392, 0.8833, 0.05806, 0.9621, 0.03672, 0.9528, 0.03377, 0.9504, 0.0272, 0.8094, 0.04074, 0.8061, 0.01197, 0.8151, 0.03538, 0.8123, 0.08074, 0.8094, 0.04074, 0.8151, 0.03538, 0.8298, 0.06627, 0.8224, 0.1127, 0.788, 0.0929, 0.7882, 0.07656, 0.8123, 0.08074, 0.788, 0.0929, 0.7713, 0.08751, 0.761, 0.07703, 0.7882, 0.07656, 0.7713, 0.08751, 0.7565, 0.09095, 0.761, 0.07703, 0.7565, 0.09095, 0.7713, 0.08751, 0.788, 0.0929, 0.7784, 0.1085, 0.9685, 0.08603, 0.9709, 0.09633, 0.9503, 0.112, 0.9495, 0.08571, 0.788, 0.0929, 0.8224, 0.1127, 0.8187, 0.1243, 0.7784, 0.1085, 0.8339, 0.0305, 0.8559, 0.006231, 0.8575, 0.01751, 0.8475, 0.03392, 0.8873, 0.06217, 0.895, 0.02814, 0.9288, 0.02053, 0.9176, 0.06071, 0.8865, 0.03521, 0.895, 0.02814, 0.8873, 0.06217, 0.8833, 0.05806, 0.8818, 0.07866, 0.8897, 0.1195, 0.8662, 0.1147, 0.8016, 0.04021, 0.7984, 0.01015, 0.8061, 0.01197, 0.8094, 0.04074, 0.9402, 0.05221, 0.9528, 0.03377, 0.9621, 0.03672, 0.9464, 0.06398, 0.9504, 0.0272, 0.9528, 0.03377, 0.9402, 0.05221, 0.9353, 0.04386, 0.9196, 0.08362, 0.9174, 0.06379, 0.9353, 0.04386, 0.9402, 0.05221, 0.9196, 0.08362, 0.9402, 0.05221, 0.9464, 0.06398, 0.9365, 0.09312, 0.9365, 0.09312, 0.9495, 0.08571, 0.9503, 0.112, 0.9147, 0.1257, 0.8423, 0.1027, 0.8298, 0.06627, 0.8792, 0.07358, 0.8662, 0.1147, 0.9147, 0.1257, 0.8897, 0.1195, 0.9196, 0.08362, 0.9365, 0.09312, 0.8818, 0.07866, 0.9196, 0.08362, 0.8897, 0.1195, 0.8662, 0.1147, 0.8452, 0.1185, 0.8423, 0.1027, 0.8224, 0.1127, 0.8423, 0.1027, 0.8452, 0.1185, 0.8187, 0.1243, 0.8224, 0.1127, 0.8452, 0.1185, 0.8478, 0.1315, 0.8662, 0.1147, 0.8478, 0.1315, 0.8452, 0.1185, 0.2179, 0.2429, 0.2171, 0.2182, 0.2434, 0.2255, 0.2396, 0.1572, 0.2434, 0.2255, 0.2171, 0.2182, 0.2165, 0.159, 0.2174, 0.1545, 0.2442, 0.1449, 0.2396, 0.1572, 0.2165, 0.159, 0.2178, 0.1536, 0.2374, 0.1316, 0.2442, 0.1449, 0.2174, 0.1545, 0.1678, 0.2417, 0.1699, 0.2198, 0.1923, 0.2263, 0.1923, 0.156, 0.1923, 0.2263, 0.1699, 0.2198, 0.171, 0.1618, 0.1686, 0.15, 0.193, 0.1433, 0.1923, 0.156, 0.171, 0.1618, 0.1671, 0.1431, 0.1832, 0.1354, 0.193, 0.1433, 0.1686, 0.15, 0.1671, 0.1431, 0.1664, 0.132, 0.1832, 0.1354, 0.1454, 0.2226, 0.1699, 0.2198, 0.1678, 0.2417, 0.1699, 0.2198, 0.1454, 0.2226, 0.1505, 0.158, 0.171, 0.1618, 0.1686, 0.15, 0.171, 0.1618, 0.1505, 0.158, 0.1431, 0.1498, 0.1671, 0.1431, 0.1686, 0.15, 0.1431, 0.1498, 0.151, 0.1397, 0.1671, 0.1431, 0.151, 0.1397, 0.1664, 0.132, 0.2179, 0.2429, 0.1923, 0.2263, 0.2171, 0.2182, 0.1923, 0.156, 0.2165, 0.159, 0.2171, 0.2182, 0.1923, 0.2263, 0.2174, 0.1545, 0.2165, 0.159, 0.1923, 0.156, 0.193, 0.1433, 0.2178, 0.1536, 0.2174, 0.1545, 0.193, 0.1433, 0.2, 0.1302, 0.2186, 0.1336, 0.2178, 0.1536, 0.2, 0.1302, 0.2374, 0.1316, 0.2178, 0.1536, 0.2186, 0.1336, 0.1731, 0.1034, 0.2005, 0.1132, 0.1728, 0.118, 0.1739, 0.06444, 0.1721, 0.02307, 0.1989, 0.01778, 0.1999, 0.06578, 0.1717, 0.019, 0.1861, 0.007316, 0.1989, 0.01778, 0.1721, 0.02307, 0.2001, 0.0902, 0.2005, 0.1132, 0.1731, 0.1034, 0.1741, 0.0853, 0.2234, 0.1038, 0.2453, 0.1124, 0.2247, 0.1179, 0.2222, 0.06009, 0.2236, 0.02565, 0.2506, 0.0228, 0.2438, 0.06628, 0.2242, 0.01439, 0.2403, 0.009889, 0.2506, 0.0228, 0.2236, 0.02565, 0.2438, 0.08958, 0.2453, 0.1124, 0.2234, 0.1038, 0.2222, 0.07899, 0.2242, 0.01439, 0.2258, 0.006116, 0.2403, 0.009889, 0.2234, 0.1038, 0.2247, 0.1179, 0.2005, 0.1132, 0.1989, 0.01778, 0.2236, 0.02565, 0.2222, 0.06009, 0.1999, 0.06578, 0.2242, 0.01439, 0.2236, 0.02565, 0.1989, 0.01778, 0.2109, 0.006984, 0.2242, 0.01439, 0.2109, 0.006984, 0.2258, 0.006116, 0.2234, 0.1038, 0.2005, 0.1132, 0.2001, 0.0902, 0.2222, 0.07899, 0.1501, 0.09103, 0.1741, 0.0853, 0.1731, 0.1034, 0.1506, 0.1117, 0.144, 0.02133, 0.1721, 0.02307, 0.1739, 0.06444, 0.1495, 0.06716, 0.1717, 0.019, 0.1721, 0.02307, 0.144, 0.02133, 0.1558, 0.009372, 0.1708, 0.006265, 0.1717, 0.019, 0.1558, 0.009372, 0.1861, 0.007316, 0.1717, 0.019, 0.1708, 0.006265, 0.1731, 0.1034, 0.1728, 0.118, 0.1506, 0.1117, 0.2222, 0.06009, 0.2438, 0.06628, 0.2438, 0.08958, 0.2222, 0.07899, 0.1739, 0.06444, 0.1741, 0.0853, 0.1501, 0.09103, 0.1495, 0.06716, 0.1999, 0.06578, 0.2001, 0.0902, 0.1741, 0.0853, 0.1739, 0.06444, 0.2222, 0.06009, 0.2222, 0.07899, 0.2001, 0.0902, 0.1999, 0.06578, 0.05303, 0.09332, 0.04429, 0.07091, 0.075, 0.06506, 0.0807, 0.0923, 0.07726, 0.03526, 0.05957, 0.02335, 0.06914, 0.01223, 0.09307, 0.03603, 0.09836, 0.03498, 0.1129, 0.01119, 0.1346, 0.01657, 0.1374, 0.04435, 0.03554, 0.0485, 0.04664, 0.01728, 0.05957, 0.02335, 0.04754, 0.04191, 0.075, 0.06506, 0.09228, 0.06003, 0.09148, 0.08403, 0.0807, 0.0923, 0.06914, 0.01223, 0.05957, 0.02335, 0.04664, 0.01728, 0.1085, 0.08757, 0.09902, 0.09319, 0.09869, 0.06408, 0.1356, 0.06637, 0.1338, 0.08839, 0.08404, 0.1053, 0.0496, 0.1052, 0.05303, 0.09332, 0.0807, 0.0923, 0.09836, 0.03498, 0.09869, 0.06408, 0.09228, 0.06003, 0.09307, 0.03603, 0.06914, 0.01223, 0.07074, 0.001756, 0.09836, 0.03498, 0.09307, 0.03603, 0.07074, 0.001756, 0.06914, 0.01223, 0.04664, 0.01728, 0.03846, 0.006125, 0.03019, 0.04925, 0.03846, 0.006125, 0.04664, 0.01728, 0.03554, 0.0485, 0.0496, 0.1052, 0.03989, 0.07724, 0.04429, 0.07091, 0.05303, 0.09332, 0.04754, 0.04191, 0.07726, 0.03526, 0.07207, 0.05111, 0.058, 0.05425, 0.05957, 0.02335, 0.07726, 0.03526, 0.04754, 0.04191, 0.08404, 0.1053, 0.0807, 0.0923, 0.09148, 0.08403, 0.09902, 0.09319, 0.1268, 0.1313, 0.1313, 0.1389, 0.1139, 0.1389, 0.1184, 0.1313, 0.1184, 0.1313, 0.1139, 0.1389, 0.1064, 0.1241, 0.1143, 0.1241, 0.1143, 0.1241, 0.1064, 0.1241, 0.1139, 0.1093, 0.1184, 0.1168, 0.1184, 0.1168, 0.1139, 0.1093, 0.1313, 0.1093, 0.1268, 0.1168, 0.1268, 0.1168, 0.1313, 0.1093, 0.1388, 0.1241, 0.1309, 0.1241, 0.1309, 0.1241, 0.1388, 0.1241, 0.1313, 0.1389, 0.1268, 0.1313, 0.1184, 0.1313, 0.1226, 0.1241, 0.1268, 0.1313, 0.1143, 0.1241, 0.1226, 0.1241, 0.1184, 0.1313, 0.1184, 0.1168, 0.1226, 0.1241, 0.1143, 0.1241, 0.1268, 0.1168, 0.1226, 0.1241, 0.1184, 0.1168, 0.1309, 0.1241, 0.1226, 0.1241, 0.1268, 0.1168, 0.1268, 0.1313, 0.1226, 0.1241, 0.1309, 0.1241, 0.1952, 0.511, 0.2453, 0.5166, 0.2453, 0.5631, 0.1952, 0.5698, 0.1952, 0.5698, 0.2453, 0.5631, 0.2453, 0.6083, 0.1813, 0.6199, 0.08971, 0.5821, 0.004411, 0.5868, 0.004411, 0.5381, 0.09201, 0.5446, 0.03172, 0.6279, 0.09567, 0.6362, 0.09567, 0.6703, 0.04562, 0.6661, 0.2954, 0.511, 0.3409, 0.5196, 0.3482, 0.5721, 0.2954, 0.5698, 0.1497, 0.5196, 0.1952, 0.511, 0.1952, 0.5698, 0.1424, 0.5721, 0.2453, 0.5166, 0.2954, 0.511, 0.2954, 0.5698, 0.2453, 0.5631, 0.2453, 0.6083, 0.2453, 0.5631, 0.2954, 0.5698, 0.3093, 0.6199, 0.4866, 0.5331, 0.4866, 0.5819, 0.4009, 0.5819, 0.3986, 0.5447, 0.4025, 0.6703, 0.4025, 0.6362, 0.4665, 0.6279, 0.4526, 0.6661, 0.1813, 0.6199, 0.2453, 0.6083, 0.2453, 0.6691, 0.1719, 0.6439, 0.09567, 0.6362, 0.03172, 0.6279, 0.007626, 0.5965, 0.09567, 0.5949, 0.1497, 0.5196, 0.1424, 0.5721, 0.08971, 0.5821, 0.09201, 0.5446, 0.2453, 0.6083, 0.3093, 0.6199, 0.3187, 0.6439, 0.2453, 0.6691, 0.3482, 0.5721, 0.3409, 0.5196, 0.3986, 0.5447, 0.4009, 0.5819, 0.4665, 0.6279, 0.4025, 0.6362, 0.4025, 0.5949, 0.4906, 0.5967, 0.2676, 0.3579, 0.2694, 0.3338, 0.2887, 0.3329, 0.288, 0.3573, 0.08111, 0.2374, 0.06626, 0.2372, 0.06675, 0.2221, 0.08224, 0.2191, 0.07975, 0.1748, 0.08599, 0.1858, 0.06819, 0.1893, 0.2533, 0.3567, 0.2694, 0.3338, 0.2676, 0.3579, 0.05292, 0.238, 0.05288, 0.2212, 0.06675, 0.2221, 0.06626, 0.2372, 0.08224, 0.2191, 0.09393, 0.2161, 0.09596, 0.2352, 0.08111, 0.2374, 0.06819, 0.1893, 0.05282, 0.1906, 0.0528, 0.1745, 0.06616, 0.1752, 0.05286, 0.2071, 0.05282, 0.1906, 0.06819, 0.1893, 0.06823, 0.2084, 0.06819, 0.1893, 0.08599, 0.1858, 0.08174, 0.2062, 0.06823, 0.2084, 0.08599, 0.1858, 0.09503, 0.2002, 0.08174, 0.2062, 0.05288, 0.2212, 0.05286, 0.2071, 0.06823, 0.2084, 0.06675, 0.2221, 0.08174, 0.2062, 0.08224, 0.2191, 0.06675, 0.2221, 0.06823, 0.2084, 0.09503, 0.2002, 0.09393, 0.2161, 0.08224, 0.2191, 0.08174, 0.2062, 0.239, 0.3578, 0.2186, 0.357, 0.218, 0.3326, 0.2373, 0.3337, 0.02473, 0.2375, 0.02352, 0.2192, 0.03902, 0.2222, 0.03957, 0.2373, 0.02481, 0.1748, 0.03944, 0.1752, 0.03745, 0.1893, 0.2533, 0.3567, 0.2373, 0.3337, 0.2534, 0.3318, 0.05292, 0.238, 0.03957, 0.2373, 0.03902, 0.2222, 0.05288, 0.2212, 0.02352, 0.2192, 0.02473, 0.2375, 0.009871, 0.2353, 0.01182, 0.2162, 0.03745, 0.1893, 0.03944, 0.1752, 0.0528, 0.1745, 0.05282, 0.1906, 0.05286, 0.2071, 0.03749, 0.2084, 0.03745, 0.1893, 0.05282, 0.1906, 0.03745, 0.1893, 0.03749, 0.2084, 0.02397, 0.2062, 0.01964, 0.1859, 0.01964, 0.1859, 0.02397, 0.2062, 0.01065, 0.2004, 0.05288, 0.2212, 0.03902, 0.2222, 0.03749, 0.2084, 0.05286, 0.2071, 0.02397, 0.2062, 0.03749, 0.2084, 0.03902, 0.2222, 0.02352, 0.2192, 0.01065, 0.2004, 0.02397, 0.2062, 0.02352, 0.2192, 0.01182, 0.2162, 0.02481, 0.1748, 0.03745, 0.1893, 0.01964, 0.1859, 0.07975, 0.1748, 0.06819, 0.1893, 0.06616, 0.1752, 0.2548, 0.4881, 0.255, 0.4472, 0.2697, 0.4477, 0.2698, 0.488, 0.3272, 0.4478, 0.3517, 0.4448, 0.3493, 0.4677, 0.3248, 0.4762, 0.3493, 0.4677, 0.3517, 0.4448, 0.3878, 0.4441, 0.3819, 0.4618, 0.4427, 0.4792, 0.4146, 0.4677, 0.4193, 0.4224, 0.4325, 0.4246, 0.4146, 0.4677, 0.395, 0.4678, 0.3945, 0.4465, 0.4193, 0.4224, 0.3248, 0.4762, 0.3493, 0.4677, 0.3553, 0.4802, 0.3164, 0.4919, 0.355, 0.3806, 0.352, 0.3901, 0.3305, 0.3835, 0.3335, 0.374, 0.3553, 0.4802, 0.3493, 0.4677, 0.3819, 0.4618, 0.395, 0.4678, 0.395, 0.4678, 0.3819, 0.4618, 0.3878, 0.4441, 0.3945, 0.4465, 0.3848, 0.3867, 0.3686, 0.3931, 0.352, 0.3901, 0.355, 0.3806, 0.4193, 0.4224, 0.4188, 0.3798, 0.435, 0.3782, 0.4325, 0.4246, 0.3926, 0.4092, 0.3848, 0.3867, 0.4188, 0.3798, 0.4193, 0.4224, 0.3824, 0.41, 0.3686, 0.3931, 0.3848, 0.3867, 0.3926, 0.4092, 0.3529, 0.4124, 0.352, 0.3901, 0.3686, 0.3931, 0.3824, 0.41, 0.3305, 0.3835, 0.352, 0.3901, 0.3529, 0.4124, 0.3288, 0.4132, 0.2761, 0.3708, 0.308, 0.3767, 0.3032, 0.4142, 0.2696, 0.4106, 0.2552, 0.4077, 0.2554, 0.3694, 0.2761, 0.3708, 0.2696, 0.4106, 0.4193, 0.4224, 0.3945, 0.4465, 0.3926, 0.4092, 0.3945, 0.4465, 0.3878, 0.4441, 0.3824, 0.41, 0.3926, 0.4092, 0.3878, 0.4441, 0.3517, 0.4448, 0.3529, 0.4124, 0.3824, 0.41, 0.3517, 0.4448, 0.3272, 0.4478, 0.3288, 0.4132, 0.3529, 0.4124, 0.2696, 0.4106, 0.3032, 0.4142, 0.3036, 0.4488, 0.2697, 0.4477, 0.2696, 0.4106, 0.2697, 0.4477, 0.255, 0.4472, 0.2552, 0.4077, 0.3164, 0.4919, 0.3014, 0.4847, 0.3248, 0.4762, 0.4427, 0.4792, 0.4325, 0.4246, 0.4527, 0.4273, 0.3014, 0.4847, 0.3036, 0.4488, 0.3272, 0.4478, 0.3248, 0.4762, 0.4554, 0.3733, 0.4527, 0.4273, 0.4325, 0.4246, 0.435, 0.3782, 0.3335, 0.374, 0.3305, 0.3835, 0.308, 0.3767, 0.309, 0.3679, 0.3305, 0.3835, 0.3288, 0.4132, 0.3032, 0.4142, 0.308, 0.3767, 0.3036, 0.4488, 0.3032, 0.4142, 0.3288, 0.4132, 0.3272, 0.4478, 0.2413, 0.4475, 0.2408, 0.4879, 0.2082, 0.4842, 0.2064, 0.4483, 0.1828, 0.4471, 0.1849, 0.4755, 0.1606, 0.4667, 0.1584, 0.4438, 0.1606, 0.4667, 0.128, 0.4605, 0.1223, 0.4427, 0.1584, 0.4438, 0.01392, 0.4869, 0.01535, 0.4289, 0.05763, 0.4303, 0.06686, 0.4823, 0.06686, 0.4823, 0.0779, 0.4278, 0.0911, 0.4258, 0.09512, 0.4713, 0.09512, 0.4713, 0.0911, 0.4258, 0.1155, 0.4451, 0.1148, 0.4663, 0.2082, 0.4842, 0.2408, 0.4879, 0.2417, 0.4951, 0.1932, 0.4913, 0.2459, 0.3617, 0.236, 0.3705, 0.2028, 0.3761, 0.2018, 0.3673, 0.1849, 0.4755, 0.1932, 0.4913, 0.1544, 0.4791, 0.1606, 0.4667, 0.1557, 0.3796, 0.1773, 0.3732, 0.1802, 0.3827, 0.1586, 0.3892, 0.1544, 0.4791, 0.1148, 0.4663, 0.128, 0.4605, 0.1606, 0.4667, 0.1148, 0.4663, 0.1155, 0.4451, 0.1223, 0.4427, 0.128, 0.4605, 0.1258, 0.3854, 0.1557, 0.3796, 0.1586, 0.3892, 0.142, 0.3919, 0.01535, 0.4289, 0.01653, 0.3719, 0.05583, 0.3762, 0.05763, 0.4303, 0.0911, 0.4258, 0.0779, 0.4278, 0.07614, 0.3815, 0.09234, 0.3833, 0.1179, 0.4078, 0.0911, 0.4258, 0.09234, 0.3833, 0.1258, 0.3854, 0.128, 0.4087, 0.1179, 0.4078, 0.1258, 0.3854, 0.142, 0.3919, 0.1575, 0.4114, 0.128, 0.4087, 0.142, 0.3919, 0.1586, 0.3892, 0.1802, 0.3827, 0.1816, 0.4125, 0.1575, 0.4114, 0.1586, 0.3892, 0.2072, 0.4137, 0.2028, 0.3761, 0.236, 0.3705, 0.2417, 0.4103, 0.0911, 0.4258, 0.1179, 0.4078, 0.1155, 0.4451, 0.1155, 0.4451, 0.1179, 0.4078, 0.128, 0.4087, 0.1223, 0.4427, 0.1223, 0.4427, 0.128, 0.4087, 0.1575, 0.4114, 0.1584, 0.4438, 0.1584, 0.4438, 0.1575, 0.4114, 0.1816, 0.4125, 0.1828, 0.4471, 0.2413, 0.4475, 0.2064, 0.4483, 0.2072, 0.4137, 0.2417, 0.4103, 0.1932, 0.4913, 0.1849, 0.4755, 0.2082, 0.4842, 0.06686, 0.4823, 0.05763, 0.4303, 0.0779, 0.4278, 0.2082, 0.4842, 0.1849, 0.4755, 0.1828, 0.4471, 0.2064, 0.4483, 0.05583, 0.3762, 0.07614, 0.3815, 0.0779, 0.4278, 0.05763, 0.4303, 0.1773, 0.3732, 0.2018, 0.3673, 0.2028, 0.3761, 0.1802, 0.3827, 0.1802, 0.3827, 0.2028, 0.3761, 0.2072, 0.4137, 0.1816, 0.4125, 0.2064, 0.4483, 0.1828, 0.4471, 0.1816, 0.4125, 0.2072, 0.4137, 0.2698, 0.488, 0.2697, 0.4477, 0.3036, 0.4488, 0.3014, 0.4847, 0.3164, 0.4919, 0.2687, 0.4954, 0.2698, 0.488, 0.3014, 0.4847, 0.4942, 0.4265, 0.4952, 0.4869, 0.4427, 0.4792, 0.4527, 0.4273, 0.4554, 0.3733, 0.4935, 0.3695, 0.4942, 0.4265, 0.4527, 0.4273, 0.2761, 0.3708, 0.2657, 0.3619, 0.309, 0.3679, 0.308, 0.3767, 0.2548, 0.4881, 0.2408, 0.4879, 0.2413, 0.4475, 0.255, 0.4472, 0.2552, 0.4077, 0.2417, 0.4103, 0.236, 0.3705, 0.2554, 0.3694, 0.2413, 0.4475, 0.2417, 0.4103, 0.2552, 0.4077, 0.255, 0.4472, 0.05287, 0.2591, 0.05292, 0.238, 0.06626, 0.2372, 0.06516, 0.2537, 0.05287, 0.2591, 0.0406, 0.2536, 0.03957, 0.2373, 0.05292, 0.238, 0.2533, 0.3567, 0.2534, 0.3318, 0.2694, 0.3338, 0.2533, 0.3567, 0.239, 0.3578, 0.2373, 0.3337, 0.2762, 0.3069, 0.2651, 0.3067, 0.2526, 0.2628, 0.2762, 0.2605, 0.2925, 0.3042, 0.2762, 0.3069, 0.2762, 0.2605, 0.34, 0.2881, 0.3087, 0.2548, 0.3357, 0.2549, 0.3087, 0.2548, 0.3105, 0.3012, 0.2925, 0.3042, 0.2762, 0.2605, 0.4229, 0.2651, 0.4116, 0.2832, 0.3775, 0.2458, 0.3854, 0.2392, 0.4116, 0.2832, 0.4013, 0.2929, 0.3584, 0.2501, 0.3775, 0.2458, 0.3862, 0.296, 0.3682, 0.2932, 0.3544, 0.2898, 0.3584, 0.2501, 0.276, 0.3231, 0.2526, 0.3243, 0.2651, 0.3067, 0.2762, 0.3069, 0.2942, 0.3196, 0.276, 0.3231, 0.2762, 0.3069, 0.2925, 0.3042, 0.3394, 0.3041, 0.3155, 0.3148, 0.3105, 0.3012, 0.3284, 0.2953, 0.3357, 0.2549, 0.3544, 0.2898, 0.34, 0.2881, 0.3544, 0.2898, 0.3394, 0.3041, 0.3284, 0.2953, 0.34, 0.2881, 0.3155, 0.3148, 0.2942, 0.3196, 0.2925, 0.3042, 0.3105, 0.3012, 0.2526, 0.2628, 0.2651, 0.3067, 0.2526, 0.3066, 0.5962, 0.432, 0.5646, 0.409, 0.5982, 0.4008, 0.5723, 0.3228, 0.6014, 0.3261, 0.5982, 0.4008, 0.5646, 0.409, 0.6004, 0.3204, 0.6014, 0.3261, 0.5723, 0.3228, 0.567, 0.3071, 0.6, 0.3193, 0.6004, 0.3204, 0.567, 0.3071, 0.5761, 0.2906, 0.6595, 0.4327, 0.6291, 0.4122, 0.6578, 0.4048, 0.6322, 0.3232, 0.6588, 0.3314, 0.6578, 0.4048, 0.6291, 0.4122, 0.661, 0.3209, 0.6588, 0.3314, 0.6322, 0.3232, 0.6318, 0.3072, 0.6622, 0.3161, 0.661, 0.3209, 0.6318, 0.3072, 0.6444, 0.2977, 0.6622, 0.3161, 0.6444, 0.2977, 0.6659, 0.294, 0.6887, 0.4094, 0.6595, 0.4327, 0.6578, 0.4048, 0.6578, 0.4048, 0.6588, 0.3314, 0.6849, 0.3276, 0.6887, 0.4094, 0.661, 0.3209, 0.6946, 0.3175, 0.6849, 0.3276, 0.6588, 0.3314, 0.6622, 0.3161, 0.685, 0.3044, 0.6946, 0.3175, 0.661, 0.3209, 0.6622, 0.3161, 0.6659, 0.294, 0.685, 0.3044, 0.5962, 0.432, 0.5982, 0.4008, 0.6291, 0.4122, 0.6322, 0.3232, 0.6291, 0.4122, 0.5982, 0.4008, 0.6014, 0.3261, 0.6004, 0.3204, 0.6318, 0.3072, 0.6322, 0.3232, 0.6014, 0.3261, 0.6, 0.3193, 0.6235, 0.2904, 0.6318, 0.3072, 0.6004, 0.3204, 0.5998, 0.294, 0.6235, 0.2904, 0.6, 0.3193, 0.5761, 0.2906, 0.5998, 0.294, 0.6, 0.3193, 0.5999, 0.183, 0.5996, 0.1545, 0.631, 0.1603, 0.6015, 0.2183, 0.6347, 0.2181, 0.6329, 0.2656, 0.6009, 0.2497, 0.6003, 0.2514, 0.6009, 0.2497, 0.6329, 0.2656, 0.6236, 0.2811, 0.6352, 0.1873, 0.6014, 0.1913, 0.5999, 0.183, 0.631, 0.1603, 0.6669, 0.1793, 0.6689, 0.1563, 0.699, 0.166, 0.664, 0.2167, 0.6921, 0.2184, 0.7003, 0.2583, 0.6653, 0.2538, 0.6663, 0.259, 0.6653, 0.2538, 0.7003, 0.2583, 0.689, 0.2691, 0.6931, 0.1897, 0.6647, 0.1912, 0.6669, 0.1793, 0.699, 0.166, 0.6663, 0.259, 0.689, 0.2691, 0.668, 0.279, 0.6669, 0.1793, 0.6377, 0.1606, 0.6689, 0.1563, 0.6329, 0.2656, 0.6347, 0.2181, 0.664, 0.2167, 0.6653, 0.2538, 0.6663, 0.259, 0.6454, 0.274, 0.6329, 0.2656, 0.6653, 0.2538, 0.6663, 0.259, 0.668, 0.279, 0.6454, 0.274, 0.6669, 0.1793, 0.6647, 0.1912, 0.6352, 0.1873, 0.6377, 0.1606, 0.5691, 0.187, 0.5682, 0.1611, 0.5999, 0.183, 0.6014, 0.1913, 0.5646, 0.2632, 0.5698, 0.217, 0.6015, 0.2183, 0.6009, 0.2497, 0.6003, 0.2514, 0.5735, 0.2791, 0.5646, 0.2632, 0.6009, 0.2497, 0.5987, 0.2753, 0.5735, 0.2791, 0.6003, 0.2514, 0.6236, 0.2811, 0.5987, 0.2753, 0.6003, 0.2514, 0.5999, 0.183, 0.5682, 0.1611, 0.5996, 0.1545, 0.6895, 0.08074, 0.704, 0.07094, 0.7135, 0.07656, 0.6895, 0.08074, 0.6923, 0.04074, 0.7001, 0.04021, 0.704, 0.07094, 0.6794, 0.1127, 0.6594, 0.1027, 0.672, 0.06627, 0.6895, 0.08074, 0.6542, 0.03392, 0.6184, 0.05806, 0.6152, 0.03521, 0.6443, 0.01751, 0.62, 0.07866, 0.6145, 0.06217, 0.6184, 0.05806, 0.6225, 0.07358, 0.6356, 0.1147, 0.62, 0.07866, 0.6225, 0.07358, 0.6145, 0.06217, 0.62, 0.07866, 0.5822, 0.08362, 0.5842, 0.06071, 0.6748, 0.04734, 0.672, 0.06627, 0.6542, 0.03392, 0.6678, 0.0305, 0.6443, 0.01751, 0.6152, 0.03521, 0.6067, 0.02814, 0.6459, 0.006231, 0.6225, 0.07358, 0.6184, 0.05806, 0.6542, 0.03392, 0.672, 0.06627, 0.5397, 0.03672, 0.5513, 0.0272, 0.5489, 0.03377, 0.6923, 0.04074, 0.6867, 0.03538, 0.6956, 0.01197, 0.6895, 0.08074, 0.672, 0.06627, 0.6867, 0.03538, 0.6923, 0.04074, 0.6794, 0.1127, 0.6895, 0.08074, 0.7135, 0.07656, 0.7138, 0.0929, 0.7138, 0.0929, 0.7135, 0.07656, 0.7407, 0.07703, 0.7304, 0.08751, 0.7304, 0.08751, 0.7407, 0.07703, 0.7452, 0.09095, 0.7452, 0.09095, 0.7233, 0.1085, 0.7138, 0.0929, 0.7304, 0.08751, 0.5332, 0.08603, 0.5523, 0.08571, 0.5514, 0.112, 0.5309, 0.09633, 0.7138, 0.0929, 0.7233, 0.1085, 0.6831, 0.1243, 0.6794, 0.1127, 0.6678, 0.0305, 0.6542, 0.03392, 0.6443, 0.01751, 0.6459, 0.006231, 0.6145, 0.06217, 0.5842, 0.06071, 0.5729, 0.02053, 0.6067, 0.02814, 0.6152, 0.03521, 0.6184, 0.05806, 0.6145, 0.06217, 0.6067, 0.02814, 0.62, 0.07866, 0.6356, 0.1147, 0.6121, 0.1195, 0.7001, 0.04021, 0.6923, 0.04074, 0.6956, 0.01197, 0.7034, 0.01015, 0.5615, 0.05221, 0.5553, 0.06398, 0.5397, 0.03672, 0.5489, 0.03377, 0.5513, 0.0272, 0.5665, 0.04386, 0.5615, 0.05221, 0.5489, 0.03377, 0.5822, 0.08362, 0.5615, 0.05221, 0.5665, 0.04386, 0.5843, 0.06379, 0.5822, 0.08362, 0.5652, 0.09312, 0.5553, 0.06398, 0.5615, 0.05221, 0.5652, 0.09312, 0.5871, 0.1257, 0.5514, 0.112, 0.5523, 0.08571, 0.6594, 0.1027, 0.6356, 0.1147, 0.6225, 0.07358, 0.672, 0.06627, 0.5871, 0.1257, 0.5652, 0.09312, 0.5822, 0.08362, 0.6121, 0.1195, 0.62, 0.07866, 0.6121, 0.1195, 0.5822, 0.08362, 0.6356, 0.1147, 0.6594, 0.1027, 0.6565, 0.1185, 0.6794, 0.1127, 0.6565, 0.1185, 0.6594, 0.1027, 0.6831, 0.1243, 0.654, 0.1315, 0.6565, 0.1185, 0.6794, 0.1127, 0.6356, 0.1147, 0.6565, 0.1185, 0.654, 0.1315, 0.2839, 0.2429, 0.2584, 0.2255, 0.2848, 0.2182, 0.2623, 0.1572, 0.2853, 0.159, 0.2848, 0.2182, 0.2584, 0.2255, 0.2844, 0.1545, 0.2853, 0.159, 0.2623, 0.1572, 0.2576, 0.1449, 0.284, 0.1536, 0.2844, 0.1545, 0.2576, 0.1449, 0.2644, 0.1316, 0.334, 0.2417, 0.3095, 0.2263, 0.3319, 0.2198, 0.3096, 0.156, 0.3308, 0.1618, 0.3319, 0.2198, 0.3095, 0.2263, 0.3332, 0.15, 0.3308, 0.1618, 0.3096, 0.156, 0.3089, 0.1433, 0.3348, 0.1431, 0.3332, 0.15, 0.3089, 0.1433, 0.3186, 0.1354, 0.3348, 0.1431, 0.3186, 0.1354, 0.3354, 0.132, 0.3565, 0.2226, 0.334, 0.2417, 0.3319, 0.2198, 0.3319, 0.2198, 0.3308, 0.1618, 0.3513, 0.158, 0.3565, 0.2226, 0.3332, 0.15, 0.3588, 0.1498, 0.3513, 0.158, 0.3308, 0.1618, 0.3348, 0.1431, 0.3508, 0.1397, 0.3588, 0.1498, 0.3332, 0.15, 0.3348, 0.1431, 0.3354, 0.132, 0.3508, 0.1397, 0.2839, 0.2429, 0.2848, 0.2182, 0.3095, 0.2263, 0.3096, 0.156, 0.3095, 0.2263, 0.2848, 0.2182, 0.2853, 0.159, 0.2844, 0.1545, 0.3089, 0.1433, 0.3096, 0.156, 0.2853, 0.159, 0.284, 0.1536, 0.3018, 0.1302, 0.3089, 0.1433, 0.2844, 0.1545, 0.2832, 0.1336, 0.3018, 0.1302, 0.284, 0.1536, 0.2644, 0.1316, 0.2832, 0.1336, 0.284, 0.1536, 0.3358, 0.1034, 0.3361, 0.118, 0.3084, 0.1132, 0.335, 0.06444, 0.309, 0.06578, 0.3101, 0.01778, 0.3368, 0.02307, 0.3372, 0.019, 0.3368, 0.02307, 0.3101, 0.01778, 0.3229, 0.007316, 0.3088, 0.0902, 0.3348, 0.0853, 0.3358, 0.1034, 0.3084, 0.1132, 0.2856, 0.1038, 0.2842, 0.1179, 0.2636, 0.1124, 0.2867, 0.06009, 0.2651, 0.06628, 0.2583, 0.0228, 0.2853, 0.02565, 0.2847, 0.01439, 0.2853, 0.02565, 0.2583, 0.0228, 0.2686, 0.009889, 0.2651, 0.08958, 0.2868, 0.07899, 0.2856, 0.1038, 0.2636, 0.1124, 0.2847, 0.01439, 0.2686, 0.009889, 0.2831, 0.006116, 0.2856, 0.1038, 0.3084, 0.1132, 0.2842, 0.1179, 0.3101, 0.01778, 0.309, 0.06578, 0.2867, 0.06009, 0.2853, 0.02565, 0.2847, 0.01439, 0.298, 0.006984, 0.3101, 0.01778, 0.2853, 0.02565, 0.2847, 0.01439, 0.2831, 0.006116, 0.298, 0.006984, 0.2856, 0.1038, 0.2868, 0.07899, 0.3088, 0.0902, 0.3084, 0.1132, 0.3588, 0.09103, 0.3583, 0.1117, 0.3358, 0.1034, 0.3348, 0.0853, 0.3649, 0.02133, 0.3594, 0.06716, 0.335, 0.06444, 0.3368, 0.02307, 0.3372, 0.019, 0.3531, 0.009372, 0.3649, 0.02133, 0.3368, 0.02307, 0.3381, 0.006265, 0.3531, 0.009372, 0.3372, 0.019, 0.3229, 0.007316, 0.3381, 0.006265, 0.3372, 0.019, 0.3358, 0.1034, 0.3583, 0.1117, 0.3361, 0.118, 0.4505, 0.055, 0.4643, 0.07166, 0.4332, 0.0676, 0.4365, 0.05185, 0.4313, 0.03601, 0.4155, 0.03678, 0.4394, 0.01297, 0.449, 0.02409, 0.4102, 0.03573, 0.3711, 0.0451, 0.3739, 0.01732, 0.3957, 0.01194, 0.473, 0.04925, 0.461, 0.04265, 0.449, 0.02409, 0.4619, 0.01803, 0.4155, 0.03678, 0.4313, 0.03601, 0.4365, 0.05185, 0.4163, 0.06078, 0.4394, 0.01297, 0.4619, 0.01803, 0.449, 0.02409, 0.3729, 0.06712, 0.4099, 0.06483, 0.4095, 0.09393, 0.4001, 0.08832, 0.3747, 0.08913, 0.4245, 0.106, 0.4279, 0.09305, 0.4555, 0.09407, 0.4589, 0.106, 0.4099, 0.06483, 0.4163, 0.06078, 0.4171, 0.08478, 0.4095, 0.09393, 0.4394, 0.01297, 0.4155, 0.03678, 0.4102, 0.03573, 0.4378, 0.002504, 0.4378, 0.002504, 0.4701, 0.006873, 0.4619, 0.01803, 0.4394, 0.01297, 0.4784, 0.04999, 0.473, 0.04925, 0.4619, 0.01803, 0.4701, 0.006873, 0.4589, 0.106, 0.4555, 0.09407, 0.4643, 0.07166, 0.4687, 0.07799, 0.461, 0.04265, 0.4505, 0.055, 0.4365, 0.05185, 0.4313, 0.03601, 0.449, 0.02409, 0.461, 0.04265, 0.4313, 0.03601, 0.4245, 0.106, 0.4095, 0.09393, 0.4171, 0.08478, 0.4279, 0.09305, 0.3821, 0.1313, 0.3905, 0.1313, 0.3951, 0.1389, 0.3776, 0.1389, 0.3905, 0.1313, 0.3946, 0.1241, 0.4025, 0.1241, 0.3951, 0.1389, 0.3946, 0.1241, 0.3905, 0.1168, 0.3951, 0.1093, 0.4025, 0.1241, 0.3905, 0.1168, 0.3821, 0.1168, 0.3776, 0.1093, 0.3951, 0.1093, 0.3821, 0.1168, 0.378, 0.1241, 0.3701, 0.1241, 0.3776, 0.1093, 0.378, 0.1241, 0.3821, 0.1313, 0.3776, 0.1389, 0.3701, 0.1241, 0.3905, 0.1313, 0.3821, 0.1313, 0.3863, 0.1241, 0.3946, 0.1241, 0.3905, 0.1313, 0.3863, 0.1241, 0.3905, 0.1168, 0.3946, 0.1241, 0.3863, 0.1241, 0.3821, 0.1168, 0.3905, 0.1168, 0.3863, 0.1241, 0.378, 0.1241, 0.3821, 0.1168, 0.3863, 0.1241, 0.3821, 0.1313, 0.378, 0.1241, 0.3863, 0.1241, 0.2867, 0.06009, 0.2868, 0.07899, 0.2651, 0.08958, 0.2651, 0.06628, 0.335, 0.06444, 0.3594, 0.06716, 0.3588, 0.09103, 0.3348, 0.0853, 0.309, 0.06578, 0.335, 0.06444, 0.3348, 0.0853, 0.3088, 0.0902, 0.2867, 0.06009, 0.309, 0.06578, 0.3088, 0.0902, 0.2868, 0.07899, 0.6015, 0.2183, 0.6014, 0.1913, 0.6352, 0.1873, 0.6347, 0.2181, 0.664, 0.2167, 0.6347, 0.2181, 0.6352, 0.1873, 0.6647, 0.1912, 0.6921, 0.2184, 0.664, 0.2167, 0.6647, 0.1912, 0.6931, 0.1897, 0.6015, 0.2183, 0.5698, 0.217, 0.5691, 0.187, 0.6014, 0.1913, 0.1102, 0.7595, 0.07712, 0.7684, 0.1023, 0.7166, 0.1579, 0.739, 0.1023, 0.7166, 0.1308, 0.6964, 0.1619, 0.7037, 0.1579, 0.739, 0.1619, 0.7037, 0.1308, 0.6964, 0.1746, 0.6555, 0.251, 0.6833, 0.07341, 0.819, 0.07712, 0.7684, 0.1031, 0.7915, 0.1092, 0.8118, 0.1823, 0.9281, 0.1386, 0.9387, 0.1127, 0.9043, 0.1365, 0.8945, 0.1174, 0.8488, 0.1365, 0.8945, 0.1127, 0.9043, 0.09189, 0.8641, 0.1935, 0.806, 0.1579, 0.739, 0.251, 0.738, 0.251, 0.7952, 0.251, 0.846, 0.1915, 0.8468, 0.1935, 0.806, 0.251, 0.7952, 0.1579, 0.739, 0.1935, 0.806, 0.1463, 0.8012, 0.1102, 0.7595, 0.1915, 0.8468, 0.1939, 0.8939, 0.1594, 0.8853, 0.1512, 0.8428, 0.1939, 0.8939, 0.1915, 0.8468, 0.251, 0.846, 0.251, 0.9017, 0.1935, 0.806, 0.1915, 0.8468, 0.1512, 0.8428, 0.1463, 0.8012, 0.1823, 0.9281, 0.1365, 0.8945, 0.1594, 0.8853, 0.1939, 0.8939, 0.1386, 0.9387, 0.1823, 0.9281, 0.251, 0.9587, 0.1686, 0.9778, 0.251, 0.9017, 0.251, 0.9587, 0.1823, 0.9281, 0.1939, 0.8939, 0.095, 0.9402, 0.06326, 0.934, 0.07105, 0.9131, 0.08943, 0.9101, 0.095, 0.9402, 0.09996, 0.9789, 0.05606, 0.9646, 0.06326, 0.934, 0.09996, 0.9789, 0.095, 0.9402, 0.1386, 0.9387, 0.1686, 0.9778, 0.1127, 0.9043, 0.1386, 0.9387, 0.095, 0.9402, 0.08943, 0.9101, 0.04466, 0.9009, 0.05856, 0.8847, 0.07105, 0.9131, 0.06326, 0.934, 0.05856, 0.8847, 0.04466, 0.9009, 0.02808, 0.8528, 0.0432, 0.8442, 0.04466, 0.9009, 0.06326, 0.934, 0.05606, 0.9646, 0.01901, 0.9207, 0.03211, 0.7903, 0.0432, 0.8442, 0.02808, 0.8528, 0.03211, 0.7903, 0.05927, 0.7844, 0.06303, 0.8321, 0.0432, 0.8442, 0.05927, 0.7844, 0.07712, 0.7684, 0.07341, 0.819, 0.06303, 0.8321, 0.0727, 0.8741, 0.08943, 0.9101, 0.07105, 0.9131, 0.05856, 0.8847, 0.09189, 0.8641, 0.1127, 0.9043, 0.08943, 0.9101, 0.0727, 0.8741, 0.07341, 0.819, 0.09189, 0.8641, 0.0727, 0.8741, 0.06303, 0.8321, 0.05856, 0.8847, 0.0432, 0.8442, 0.06303, 0.8321, 0.0727, 0.8741, 0.1594, 0.8853, 0.1365, 0.8945, 0.1174, 0.8488, 0.1512, 0.8428, 0.1102, 0.7595, 0.1463, 0.8012, 0.1092, 0.8118, 0.1031, 0.7915, 0.1092, 0.8118, 0.1174, 0.8488, 0.09189, 0.8641, 0.07341, 0.819, 0.251, 0.738, 0.1579, 0.739, 0.1619, 0.7037, 0.251, 0.6833, 0.004932, 0.8532, 0.02808, 0.8528, 0.04466, 0.9009, 0.01901, 0.9207, 0.002288, 0.7849, 0.03211, 0.7903, 0.02808, 0.8528, 0.004932, 0.8532, 0.1023, 0.7166, 0.07712, 0.7684, 0.006365, 0.716, 0.03442, 0.6767, 0.1023, 0.7166, 0.1203, 0.6479, 0.1308, 0.6964, 0.03211, 0.7903, 0.006365, 0.716, 0.05927, 0.7844, 0.05927, 0.7844, 0.006365, 0.716, 0.07712, 0.7684, 0.1308, 0.6964, 0.1203, 0.6479, 0.1746, 0.6555, 0.002288, 0.7849, 0.006365, 0.716, 0.03211, 0.7903, 0.419, 0.7674, 0.3927, 0.7653, 0.3484, 0.739, 0.4053, 0.7096, 0.4053, 0.7096, 0.3484, 0.739, 0.338, 0.6964, 0.3764, 0.6822, 0.338, 0.6964, 0.251, 0.6833, 0.2987, 0.6601, 0.3764, 0.6822, 0.4233, 0.8225, 0.3974, 0.8125, 0.3966, 0.7815, 0.419, 0.7674, 0.3278, 0.9286, 0.3687, 0.8957, 0.3958, 0.9045, 0.3725, 0.9391, 0.3896, 0.8501, 0.4147, 0.8649, 0.3958, 0.9045, 0.3687, 0.8957, 0.3155, 0.8058, 0.251, 0.7952, 0.251, 0.738, 0.3484, 0.739, 0.251, 0.846, 0.251, 0.7952, 0.3155, 0.8058, 0.3159, 0.8459, 0.3484, 0.739, 0.3927, 0.7653, 0.3626, 0.8014, 0.3155, 0.8058, 0.3159, 0.8459, 0.356, 0.8453, 0.3476, 0.8877, 0.3136, 0.896, 0.3136, 0.896, 0.251, 0.9017, 0.251, 0.846, 0.3159, 0.8459, 0.3155, 0.8058, 0.3626, 0.8014, 0.356, 0.8453, 0.3159, 0.8459, 0.3278, 0.9286, 0.3136, 0.896, 0.3476, 0.8877, 0.3687, 0.8957, 0.3725, 0.9391, 0.346, 0.9775, 0.251, 0.9587, 0.3278, 0.9286, 0.251, 0.9017, 0.3136, 0.896, 0.3278, 0.9286, 0.251, 0.9587, 0.4142, 0.9405, 0.4183, 0.9109, 0.4352, 0.915, 0.4408, 0.9335, 0.4142, 0.9405, 0.4408, 0.9335, 0.4555, 0.9642, 0.413, 0.9785, 0.413, 0.9785, 0.346, 0.9775, 0.3725, 0.9391, 0.4142, 0.9405, 0.3958, 0.9045, 0.4183, 0.9109, 0.4142, 0.9405, 0.3725, 0.9391, 0.4618, 0.901, 0.4408, 0.9335, 0.4352, 0.915, 0.4474, 0.8859, 0.4474, 0.8859, 0.4562, 0.8429, 0.4761, 0.8524, 0.4618, 0.901, 0.4555, 0.9642, 0.4408, 0.9335, 0.4618, 0.901, 0.4818, 0.9181, 0.4682, 0.7902, 0.4761, 0.8524, 0.4562, 0.8429, 0.4383, 0.8327, 0.4441, 0.783, 0.4682, 0.7902, 0.4562, 0.8429, 0.4441, 0.783, 0.4383, 0.8327, 0.4233, 0.8225, 0.419, 0.7674, 0.4327, 0.8752, 0.4474, 0.8859, 0.4352, 0.915, 0.4183, 0.9109, 0.4183, 0.9109, 0.3958, 0.9045, 0.4147, 0.8649, 0.4327, 0.8752, 0.4233, 0.8225, 0.4383, 0.8327, 0.4327, 0.8752, 0.4147, 0.8649, 0.4474, 0.8859, 0.4327, 0.8752, 0.4383, 0.8327, 0.4562, 0.8429, 0.3476, 0.8877, 0.356, 0.8453, 0.3896, 0.8501, 0.3687, 0.8957, 0.356, 0.8453, 0.3626, 0.8014, 0.3974, 0.8125, 0.3896, 0.8501, 0.4147, 0.8649, 0.3896, 0.8501, 0.3974, 0.8125, 0.4233, 0.8225, 0.338, 0.6964, 0.3484, 0.739, 0.251, 0.738, 0.251, 0.6833, 0.4968, 0.8522, 0.4818, 0.9181, 0.4618, 0.901, 0.4761, 0.8524, 0.4761, 0.8524, 0.4682, 0.7902, 0.498, 0.7833, 0.4968, 0.8522, 0.4956, 0.7152, 0.419, 0.7674, 0.4053, 0.7096, 0.4584, 0.6733, 0.4053, 0.7096, 0.3764, 0.6822, 0.3797, 0.642, 0.4682, 0.7902, 0.4441, 0.783, 0.4956, 0.7152, 0.4441, 0.783, 0.419, 0.7674, 0.4956, 0.7152, 0.3764, 0.6822, 0.2987, 0.6601, 0.3797, 0.642, 0.498, 0.7833, 0.4682, 0.7902, 0.4956, 0.7152, 0.3966, 0.7815, 0.3974, 0.8125, 0.3626, 0.8014, 0.3927, 0.7653, 0.1092, 0.8118, 0.1463, 0.8012, 0.1512, 0.8428, 0.1174, 0.8488, 0.3584, 0.2501, 0.3544, 0.2898, 0.3357, 0.2549, 0.34, 0.2881, 0.3284, 0.2953, 0.3087, 0.2548, 0.3087, 0.2548, 0.3284, 0.2953, 0.3105, 0.3012, 0.3584, 0.2501, 0.4013, 0.2929, 0.3862, 0.296, 0.1102, 0.7595, 0.1031, 0.7915, 0.07712, 0.7684, 0.3966, 0.7815, 0.3927, 0.7653, 0.419, 0.7674, 0.09869, 0.06408, 0.09836, 0.03498, 0.1374, 0.04435, 0.1356, 0.06637, 0.04429, 0.07091, 0.03989, 0.07724, 0.03019, 0.04925, 0.03554, 0.0485, 0.09228, 0.06003, 0.09869, 0.06408, 0.09902, 0.09319, 0.09148, 0.08403, 0.4687, 0.07799, 0.4643, 0.07166, 0.473, 0.04925, 0.4784, 0.04999, 0.3711, 0.0451, 0.4102, 0.03573, 0.4099, 0.06483, 0.3729, 0.06712, 0.4102, 0.03573, 0.4155, 0.03678, 0.4163, 0.06078, 0.4099, 0.06483, 0.4643, 0.07166, 0.4555, 0.09407, 0.4279, 0.09305, 0.4332, 0.0676, 0.4171, 0.08478, 0.4163, 0.06078, 0.4332, 0.0676, 0.4279, 0.09305, 0.03554, 0.0485, 0.04754, 0.04191, 0.058, 0.05425, 0.04429, 0.07091, 0.07207, 0.05111, 0.09228, 0.06003, 0.075, 0.06506, 0.04429, 0.07091, 0.058, 0.05425, 0.07207, 0.05111, 0.075, 0.06506, 0.09307, 0.03603, 0.09228, 0.06003, 0.07207, 0.05111, 0.07726, 0.03526, 0.473, 0.04925, 0.4643, 0.07166, 0.4505, 0.055, 0.461, 0.04265, 0.4332, 0.0676, 0.4163, 0.06078, 0.4365, 0.05185])
me_skeletonmesh.materials.append(mat_base)
me_skeletonmesh.use_remesh_preserve_volume = False
me_skeletonmesh.use_remesh_preserve_attributes = False
me_skeletonmesh.use_mirror_vertex_groups = False
me_skeletonmesh.update()

# ---- objects
ob_skeletonl_base = bpy.data.objects.new('Skeletonl_base', me_skeletonmesh)

# ---- transforms, parenting, visibility, modifiers, constraints
ob_skeletonl_base.location = (0.0, 0.0, 0.0)
ob_skeletonl_base.rotation_euler = (1.571, -0.0, 0.0)
ob_skeletonl_base.color = (0.8, 0.8, 0.8, 1.0)
ob_skeletonl_base.lineart.crease_threshold = 0.0

# ---- collection membership
col_collection_1.objects.link(ob_skeletonl_base)

# ---- scene / render settings (as saved in the file)
scene.frame_start = 1; scene.frame_end = 250; scene.frame_set(1)
scene.render.engine = 'BLENDER_EEVEE_NEXT'
scene.render.image_settings.compression = 90
scene.render.resolution_percentage = 50
scene.render.dither_intensity = 0.0
scene.cycles.use_denoising = False
scene.cycles.samples = 10
scene.cycles.sampling_pattern = 'TABULATED_SOBOL'
scene.cycles.light_sampling_threshold = 0.0
scene.cycles.use_adaptive_sampling = False
scene.cycles.use_light_tree = False
scene.cycles.blur_glossy = 0.0
scene.cycles.volume_bounces = 1
scene.cycles.pixel_filter_type = 'GAUSSIAN'
scene.cycles.sample_clamp_indirect = 0.0
scene.view_settings.view_transform = 'Standard'
bpy.context.view_layer.update()

# ---- added for rendering (the .blend has no active camera and no usable light): camera, sun
cam_auto = bpy.data.cameras.new('AutoCamera')
cam_auto.lens = 50.0
cam_auto.sensor_width = 36.0
cam_auto.clip_end = 4016.96
ob_auto_camera = bpy.data.objects.new('AutoCamera', cam_auto)
scene.collection.objects.link(ob_auto_camera)
ob_auto_camera.location = (228.9, -277.352, 270.296)
ob_auto_camera.rotation_euler = (1.09748, -7.21219e-08, 0.694738)
scene.camera = ob_auto_camera
light_auto_sun = bpy.data.lights.new('AutoSun', 'SUN')
light_auto_sun.energy = 3.0
light_auto_sun.angle = 0.0523599
ob_auto_sun = bpy.data.objects.new('AutoSun', light_auto_sun)
scene.collection.objects.link(ob_auto_sun)
ob_auto_sun.rotation_euler = (0.872665, 0.174533, 0.523599)
bpy.context.view_layer.update()
